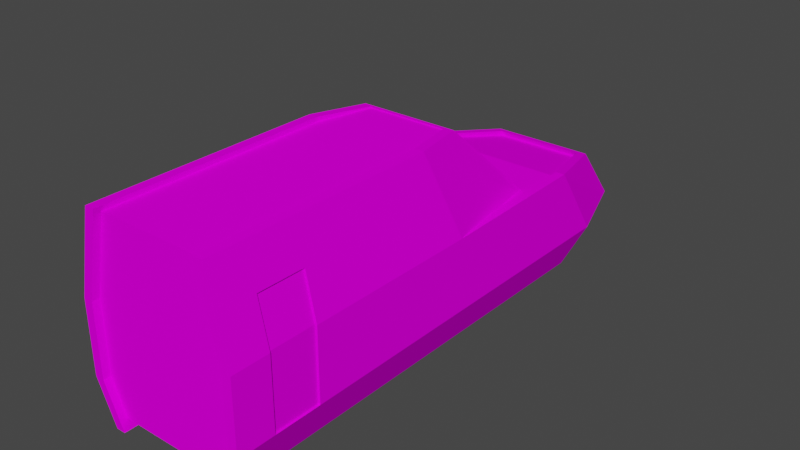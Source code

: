 # Source: moretrains_japan_bullet_engine.blend  (saved by Blender 2.81.16; exported with 4.5.12 LTS)
import bpy
from mathutils import Matrix  # noqa: F401  (used for matrix-valued properties, if any)

bpy.ops.wm.read_factory_settings(use_empty=True)
scene = bpy.context.scene
scene.name = 'Scene'

# ---- collections
col_japanese_engine = bpy.data.collections.new('japanese_engine'); scene.collection.children.link(col_japanese_engine)

# ---- images (referenced by path relative to the original .blend; pixels are not part of the script)
import os
ASSET_DIR = os.environ.get("B2B_ASSET_DIR", "")  # directory of the original .blend (textures are referenced by path, not embedded)
HERE = os.path.dirname(os.path.abspath(__file__))  # packed textures are extracted next to this script under _unpacked/

def load_image(name, relpath, width, height, colorspace="sRGB"):
    """Load a texture the original file referenced (path relative to the .blend, or extracted next to this script)."""
    p = next((c for c in (os.path.join(HERE, relpath), os.path.join(ASSET_DIR, relpath)) if relpath and os.path.exists(c)), "")
    if p:
        img = bpy.data.images.load(p, check_existing=True)
        img.name = name
    else:  # same state as the original file: an image datablock whose file is absent (Cycles renders it pink)
        img = bpy.data.images.new(name, width, height)
        img.source = "FILE"
        img.filepath = "//" + (relpath or name)
    img.colorspace_settings.name = colorspace
    return img
img_moretrains_engine_japan_png = load_image('moretrains_engine_japan.png', 'moretrains_engine_japan.png', 1024, 1024, 'sRGB')

# ---- materials (node trees are filled in below, after node groups)
mat_engine_japan = bpy.data.materials.new('engine_japan')
mat_engine_japan.use_transparent_shadow = False

# ---- material node trees
mat_engine_japan.use_nodes = True; mat_engine_japan.node_tree.nodes.clear()
_N = mat_engine_japan.node_tree.nodes; _L = mat_engine_japan.node_tree.links
n0 = _N.new('ShaderNodeOutputMaterial'); n0.name = 'Material Output'; n0.location = (300, 300)
n1 = _N.new('ShaderNodeBsdfPrincipled'); n1.name = 'Principled BSDF'; n1.location = (10, 300)
n1.distribution = 'GGX'
n1.subsurface_method = 'BURLEY'
n1.inputs[2].default_value = 1.0
n1.inputs[3].default_value = 1.45
n1.inputs[13].default_value = 0.0
n1.inputs[27].default_value = (0.0, 0.0, 0.0, 1.0)
n1.inputs[28].default_value = 1.0
n2 = _N.new('ShaderNodeTexImage'); n2.name = 'Image Texture'; n2.location = (-602, 215)
n2.width = 369
n2.image = img_moretrains_engine_japan_png
n2.interpolation = 'Closest'
_L.new(n1.outputs[0], n0.inputs[0])
_L.new(n2.outputs[0], n1.inputs[0])
n0.is_active_output = True

# ---- world
world_world = bpy.data.worlds.new('World'); scene.world = world_world
world_world.use_nodes = True; world_world.node_tree.nodes.clear()
_N = world_world.node_tree.nodes; _L = world_world.node_tree.links
n0 = _N.new('ShaderNodeOutputWorld'); n0.name = 'World Output'; n0.location = (300, 300)
n1 = _N.new('ShaderNodeBackground'); n1.name = 'Background'; n1.location = (10, 300)
n1.inputs[0].default_value = (0.05088, 0.05088, 0.05088, 1.0)
_L.new(n1.outputs[0], n0.inputs[0])
n0.is_active_output = True
world_world.color = (0.05088, 0.05088, 0.05088)
world_world.use_sun_shadow = False
world_world.sun_shadow_jitter_overblur = 0.0

# ---- meshes
me_cube_015 = bpy.data.meshes.new('Cube.015')
me_cube_015.from_pydata([(-3.328, -28.43, 18.48), (-5.299, -1.345, 18.48), (-4.303, -28.43, 16.34), (-6.013, -1.389, 16.34), (-7.466, -28.43, 16.34), (-7.466, -3.106, 16.34), (-3.328, -3.368, 18.48), (-4.303, -3.368, 16.34), (-7.466, -3.106, 16.34), (3.328, -28.43, 18.48), (5.333, -1.309, 18.48), (4.303, -28.43, 16.34), (6.07, -1.324, 16.34), (7.466, -28.43, 16.34), (7.466, -3.106, 16.34), (3.328, -3.368, 18.48), (4.303, -3.368, 16.34), (7.466, -3.106, 16.34), (5.398, -23.02, -2.243), (5.398, -23.02, -1.363), (5.398, -23.9, -2.243), (5.398, -23.9, -1.363), (-5.398, -23.02, -2.243), (-5.398, -23.02, -1.363), (-5.398, -23.9, -2.243), (-5.398, -23.9, -1.363), (-4.176, -25.49, -0.4441), (-4.176, -25.49, -3.162), (-4.383, -25.49, -3.162), (-4.383, -25.49, -0.4441), (-4.176, -22.1, 0.2353), (-4.176, -24.82, 0.2353), (-4.383, -24.82, 0.2353), (-4.383, -22.1, 0.2353), (-5.196, -21.72, -0.6425), (-5.196, -21.72, -2.963), (-4.375, -21.72, -2.963), (-4.375, -21.72, -0.6425), (-5.196, -24.62, -0.06229), (-5.196, -22.3, -0.06229), (-4.375, -22.3, -0.06229), (-4.375, -24.62, -0.06229), (-4.176, -22.1, -3.162), (-4.176, -22.1, -0.4441), (-4.176, -24.82, -3.162), (-4.176, -24.82, -0.4441), (-4.383, -22.1, -3.162), (-4.383, -22.1, -0.4441), (-4.383, -24.82, -3.162), (-4.383, -24.82, -0.4441), (-4.176, -24.82, -3.841), (-4.176, -22.1, -3.841), (-4.383, -24.82, -3.841), (-4.383, -22.1, -3.841), (-4.176, -21.42, -3.162), (-4.176, -21.42, -0.4441), (-4.383, -21.42, -0.4441), (-4.383, -21.42, -3.162), (-4.375, -25.2, -2.963), (-4.375, -25.2, -0.6425), (-5.196, -25.2, -0.6425), (-5.196, -25.2, -2.963), (-4.375, -24.62, -3.544), (-4.375, -22.3, -3.544), (-5.196, -24.62, -3.544), (-5.196, -22.3, -3.544), (-4.375, -22.3, -0.6425), (-4.375, -22.3, -2.963), (-4.375, -24.62, -0.6425), (-4.375, -24.62, -2.963), (-5.196, -22.52, -0.8693), (-5.196, -22.52, -2.737), (-5.196, -24.39, -0.8693), (-5.196, -24.39, -2.737), (-5.196, -22.3, -0.6425), (-5.196, -22.3, -2.963), (-5.196, -24.62, -0.6425), (-5.196, -24.62, -2.963), (-5.042, -22.52, -0.8693), (-5.042, -22.52, -2.737), (-5.042, -24.39, -0.8693), (-5.042, -24.39, -2.737), (4.176, -21.42, -0.4441), (4.176, -21.42, -3.162), (4.383, -21.42, -3.162), (4.383, -21.42, -0.4441), (4.176, -24.82, 0.2353), (4.176, -22.1, 0.2353), (4.383, -22.1, 0.2353), (4.383, -24.82, 0.2353), (5.196, -25.2, -0.6425), (5.196, -25.2, -2.963), (4.375, -25.2, -2.963), (4.375, -25.2, -0.6425), (5.196, -22.3, -0.06229), (5.196, -24.62, -0.06229), (4.375, -24.62, -0.06229), (4.375, -22.3, -0.06229), (4.176, -24.82, -3.162), (4.176, -24.82, -0.4441), (4.176, -22.1, -3.162), (4.176, -22.1, -0.4441), (4.383, -24.82, -3.162), (4.383, -24.82, -0.4441), (4.383, -22.1, -3.162), (4.383, -22.1, -0.4441), (4.176, -22.1, -3.841), (4.176, -24.82, -3.841), (4.383, -22.1, -3.841), (4.383, -24.82, -3.841), (4.176, -25.49, -3.162), (4.176, -25.49, -0.4441), (4.383, -25.49, -0.4441), (4.383, -25.49, -3.162), (4.375, -21.72, -2.963), (4.375, -21.72, -0.6425), (5.196, -21.72, -0.6425), (5.196, -21.72, -2.963), (4.375, -22.3, -3.544), (4.375, -24.62, -3.544), (5.196, -22.3, -3.544), (5.196, -24.62, -3.544), (4.375, -24.62, -0.6425), (4.375, -24.62, -2.963), (4.375, -22.3, -0.6425), (4.375, -22.3, -2.963), (5.196, -24.39, -0.8693), (5.196, -24.39, -2.737), (5.196, -22.52, -0.8693), (5.196, -22.52, -2.737), (5.196, -24.62, -0.6425), (5.196, -24.62, -2.963), (5.196, -22.3, -0.6425), (5.196, -22.3, -2.963), (5.042, -24.39, -0.8693), (5.042, -24.39, -2.737), (5.042, -22.52, -0.8693), (5.042, -22.52, -2.737), (5.398, -17.02, -2.243), (5.398, -17.02, -1.363), (5.398, -17.9, -2.243), (5.398, -17.9, -1.363), (-5.398, -17.02, -2.243), (-5.398, -17.02, -1.363), (-5.398, -17.9, -2.243), (-5.398, -17.9, -1.363), (-4.176, -19.49, -0.4441), (-4.176, -19.49, -3.162), (-4.383, -19.49, -3.162), (-4.383, -19.49, -0.4441), (-4.176, -16.1, 0.2353), (-4.176, -18.82, 0.2353), (-4.383, -18.82, 0.2353), (-4.383, -16.1, 0.2353), (-5.196, -15.72, -0.6425), (-5.196, -15.72, -2.963), (-4.375, -15.72, -2.963), (-4.375, -15.72, -0.6425), (-5.196, -18.62, -0.06229), (-5.196, -16.3, -0.06229), (-4.375, -16.3, -0.06229), (-4.375, -18.62, -0.06229), (-4.176, -16.1, -3.162), (-4.176, -16.1, -0.4441), (-4.176, -18.82, -3.162), (-4.176, -18.82, -0.4441), (-4.383, -16.1, -3.162), (-4.383, -16.1, -0.4441), (-4.383, -18.82, -3.162), (-4.383, -18.82, -0.4441), (-4.176, -18.82, -3.841), (-4.176, -16.1, -3.841), (-4.383, -18.82, -3.841), (-4.383, -16.1, -3.841), (-4.176, -15.42, -3.162), (-4.176, -15.42, -0.4441), (-4.383, -15.42, -0.4441), (-4.383, -15.42, -3.162), (-4.375, -19.2, -2.963), (-4.375, -19.2, -0.6425), (-5.196, -19.2, -0.6425), (-5.196, -19.2, -2.963), (-4.375, -18.62, -3.544), (-4.375, -16.3, -3.544), (-5.196, -18.62, -3.544), (-5.196, -16.3, -3.544), (-4.375, -16.3, -0.6425), (-4.375, -16.3, -2.963), (-4.375, -18.62, -0.6425), (-4.375, -18.62, -2.963), (-5.196, -16.52, -0.8693), (-5.196, -16.52, -2.737), (-5.196, -18.39, -0.8693), (-5.196, -18.39, -2.737), (-5.196, -16.3, -0.6425), (-5.196, -16.3, -2.963), (-5.196, -18.62, -0.6425), (-5.196, -18.62, -2.963), (-5.042, -16.52, -0.8693), (-5.042, -16.52, -2.737), (-5.042, -18.39, -0.8693), (-5.042, -18.39, -2.737), (4.176, -15.42, -0.4441), (4.176, -15.42, -3.162), (4.383, -15.42, -3.162), (4.383, -15.42, -0.4441), (4.176, -18.82, 0.2353), (4.176, -16.1, 0.2353), (4.383, -16.1, 0.2353), (4.383, -18.82, 0.2353), (5.196, -19.2, -0.6425), (5.196, -19.2, -2.963), (4.375, -19.2, -2.963), (4.375, -19.2, -0.6425), (5.196, -16.3, -0.06229), (5.196, -18.62, -0.06229), (4.375, -18.62, -0.06229), (4.375, -16.3, -0.06229), (4.176, -18.82, -3.162), (4.176, -18.82, -0.4441), (4.176, -16.1, -3.162), (4.176, -16.1, -0.4441), (4.383, -18.82, -3.162), (4.383, -18.82, -0.4441), (4.383, -16.1, -3.162), (4.383, -16.1, -0.4441), (4.176, -16.1, -3.841), (4.176, -18.82, -3.841), (4.383, -16.1, -3.841), (4.383, -18.82, -3.841), (4.176, -19.49, -3.162), (4.176, -19.49, -0.4441), (4.383, -19.49, -0.4441), (4.383, -19.49, -3.162), (4.375, -15.72, -2.963), (4.375, -15.72, -0.6425), (5.196, -15.72, -0.6425), (5.196, -15.72, -2.963), (4.375, -16.3, -3.544), (4.375, -18.62, -3.544), (5.196, -16.3, -3.544), (5.196, -18.62, -3.544), (4.375, -18.62, -0.6425), (4.375, -18.62, -2.963), (4.375, -16.3, -0.6425), (4.375, -16.3, -2.963), (5.196, -18.39, -0.8693), (5.196, -18.39, -2.737), (5.196, -16.52, -0.8693), (5.196, -16.52, -2.737), (5.196, -18.62, -0.6425), (5.196, -18.62, -2.963), (5.196, -16.3, -0.6425), (5.196, -16.3, -2.963), (5.042, -18.39, -0.8693), (5.042, -18.39, -2.737), (5.042, -16.52, -0.8693), (5.042, -16.52, -2.737), (5.398, 8.984, -2.243), (5.398, 8.984, -1.363), (5.398, 8.104, -2.243), (5.398, 8.104, -1.363), (-5.398, 8.984, -2.243), (-5.398, 8.984, -1.363), (-5.398, 8.104, -2.243), (-5.398, 8.104, -1.363), (-4.176, 6.506, -0.4441), (-4.176, 6.506, -3.162), (-4.383, 6.506, -3.162), (-4.383, 6.506, -0.4441), (-4.176, 9.903, 0.2353), (-4.176, 7.185, 0.2353), (-4.383, 7.185, 0.2353), (-4.383, 9.903, 0.2353), (-5.196, 10.28, -0.6425), (-5.196, 10.28, -2.963), (-4.375, 10.28, -2.963), (-4.375, 10.28, -0.6425), (-5.196, 7.383, -0.06229), (-5.196, 9.704, -0.06229), (-4.375, 9.704, -0.06229), (-4.375, 7.383, -0.06229), (-4.176, 9.903, -3.162), (-4.176, 9.903, -0.4441), (-4.176, 7.185, -3.162), (-4.176, 7.185, -0.4441), (-4.383, 9.903, -3.162), (-4.383, 9.903, -0.4441), (-4.383, 7.185, -3.162), (-4.383, 7.185, -0.4441), (-4.176, 7.185, -3.841), (-4.176, 9.903, -3.841), (-4.383, 7.185, -3.841), (-4.383, 9.903, -3.841), (-4.176, 10.58, -3.162), (-4.176, 10.58, -0.4441), (-4.383, 10.58, -0.4441), (-4.383, 10.58, -3.162), (-4.375, 6.803, -2.963), (-4.375, 6.803, -0.6425), (-5.196, 6.803, -0.6425), (-5.196, 6.803, -2.963), (-4.375, 7.383, -3.544), (-4.375, 9.704, -3.544), (-5.196, 7.383, -3.544), (-5.196, 9.704, -3.544), (-4.375, 9.704, -0.6425), (-4.375, 9.704, -2.963), (-4.375, 7.383, -0.6425), (-4.375, 7.383, -2.963), (-5.196, 9.478, -0.8693), (-5.196, 9.478, -2.737), (-5.196, 7.61, -0.8693), (-5.196, 7.61, -2.737), (-5.196, 9.704, -0.6425), (-5.196, 9.704, -2.963), (-5.196, 7.383, -0.6425), (-5.196, 7.383, -2.963), (-5.042, 9.478, -0.8693), (-5.042, 9.478, -2.737), (-5.042, 7.61, -0.8693), (-5.042, 7.61, -2.737), (4.176, 10.58, -0.4441), (4.176, 10.58, -3.162), (4.383, 10.58, -3.162), (4.383, 10.58, -0.4441), (4.176, 7.185, 0.2353), (4.176, 9.903, 0.2353), (4.383, 9.903, 0.2353), (4.383, 7.185, 0.2353), (5.196, 6.803, -0.6425), (5.196, 6.803, -2.963), (4.375, 6.803, -2.963), (4.375, 6.803, -0.6425), (5.196, 9.704, -0.06229), (5.196, 7.383, -0.06229), (4.375, 7.383, -0.06229), (4.375, 9.704, -0.06229), (4.176, 7.185, -3.162), (4.176, 7.185, -0.4441), (4.176, 9.903, -3.162), (4.176, 9.903, -0.4441), (4.383, 7.185, -3.162), (4.383, 7.185, -0.4441), (4.383, 9.903, -3.162), (4.383, 9.903, -0.4441), (4.176, 9.903, -3.841), (4.176, 7.185, -3.841), (4.383, 9.903, -3.841), (4.383, 7.185, -3.841), (4.176, 6.506, -3.162), (4.176, 6.506, -0.4441), (4.383, 6.506, -0.4441), (4.383, 6.506, -3.162), (4.375, 10.28, -2.963), (4.375, 10.28, -0.6425), (5.196, 10.28, -0.6425), (5.196, 10.28, -2.963), (4.375, 9.704, -3.544), (4.375, 7.383, -3.544), (5.196, 9.704, -3.544), (5.196, 7.383, -3.544), (4.375, 7.383, -0.6425), (4.375, 7.383, -2.963), (4.375, 9.704, -0.6425), (4.375, 9.704, -2.963), (5.196, 7.61, -0.8693), (5.196, 7.61, -2.737), (5.196, 9.478, -0.8693), (5.196, 9.478, -2.737), (5.196, 7.383, -0.6425), (5.196, 7.383, -2.963), (5.196, 9.704, -0.6425), (5.196, 9.704, -2.963), (5.042, 7.61, -0.8693), (5.042, 7.61, -2.737), (5.042, 9.478, -0.8693), (5.042, 9.478, -2.737), (5.398, 14.98, -2.243), (5.398, 14.98, -1.363), (5.398, 14.1, -2.243), (5.398, 14.1, -1.363), (-5.398, 14.98, -2.243), (-5.398, 14.98, -1.363), (-5.398, 14.1, -2.243), (-5.398, 14.1, -1.363), (-4.176, 12.51, -0.4441), (-4.176, 12.51, -3.162), (-4.383, 12.51, -3.162), (-4.383, 12.51, -0.4441), (-4.176, 15.9, 0.2353), (-4.176, 13.18, 0.2353), (-4.383, 13.18, 0.2353), (-4.383, 15.9, 0.2353), (-5.196, 16.28, -0.6425), (-5.196, 16.28, -2.963), (-4.375, 16.28, -2.963), (-4.375, 16.28, -0.6425), (-5.196, 13.38, -0.06229), (-5.196, 15.7, -0.06229), (-4.375, 15.7, -0.06229), (-4.375, 13.38, -0.06229), (-4.176, 15.9, -3.162), (-4.176, 15.9, -0.4441), (-4.176, 13.18, -3.162), (-4.176, 13.18, -0.4441), (-4.383, 15.9, -3.162), (-4.383, 15.9, -0.4441), (-4.383, 13.18, -3.162), (-4.383, 13.18, -0.4441), (-4.176, 13.18, -3.841), (-4.176, 15.9, -3.841), (-4.383, 13.18, -3.841), (-4.383, 15.9, -3.841), (-4.176, 16.58, -3.162), (-4.176, 16.58, -0.4441), (-4.383, 16.58, -0.4441), (-4.383, 16.58, -3.162), (-4.375, 12.8, -2.963), (-4.375, 12.8, -0.6425), (-5.196, 12.8, -0.6425), (-5.196, 12.8, -2.963), (-4.375, 13.38, -3.544), (-4.375, 15.7, -3.544), (-5.196, 13.38, -3.544), (-5.196, 15.7, -3.544), (-4.375, 15.7, -0.6425), (-4.375, 15.7, -2.963), (-4.375, 13.38, -0.6425), (-4.375, 13.38, -2.963), (-5.196, 15.48, -0.8693), (-5.196, 15.48, -2.737), (-5.196, 13.61, -0.8693), (-5.196, 13.61, -2.737), (-5.196, 15.7, -0.6425), (-5.196, 15.7, -2.963), (-5.196, 13.38, -0.6425), (-5.196, 13.38, -2.963), (-5.042, 15.48, -0.8693), (-5.042, 15.48, -2.737), (-5.042, 13.61, -0.8693), (-5.042, 13.61, -2.737), (4.176, 16.58, -0.4441), (4.176, 16.58, -3.162), (4.383, 16.58, -3.162), (4.383, 16.58, -0.4441), (4.176, 13.18, 0.2353), (4.176, 15.9, 0.2353), (4.383, 15.9, 0.2353), (4.383, 13.18, 0.2353), (5.196, 12.8, -0.6425), (5.196, 12.8, -2.963), (4.375, 12.8, -2.963), (4.375, 12.8, -0.6425), (5.196, 15.7, -0.06229), (5.196, 13.38, -0.06229), (4.375, 13.38, -0.06229), (4.375, 15.7, -0.06229), (4.176, 13.18, -3.162), (4.176, 13.18, -0.4441), (4.176, 15.9, -3.162), (4.176, 15.9, -0.4441), (4.383, 13.18, -3.162), (4.383, 13.18, -0.4441), (4.383, 15.9, -3.162), (4.383, 15.9, -0.4441), (4.176, 15.9, -3.841), (4.176, 13.18, -3.841), (4.383, 15.9, -3.841), (4.383, 13.18, -3.841), (4.176, 12.51, -3.162), (4.176, 12.51, -0.4441), (4.383, 12.51, -0.4441), (4.383, 12.51, -3.162), (4.375, 16.28, -2.963), (4.375, 16.28, -0.6425), (5.196, 16.28, -0.6425), (5.196, 16.28, -2.963), (4.375, 15.7, -3.544), (4.375, 13.38, -3.544), (5.196, 15.7, -3.544), (5.196, 13.38, -3.544), (4.375, 13.38, -0.6425), (4.375, 13.38, -2.963), (4.375, 15.7, -0.6425), (4.375, 15.7, -2.963), (5.196, 13.61, -0.8693), (5.196, 13.61, -2.737), (5.196, 15.48, -0.8693), (5.196, 15.48, -2.737), (5.196, 13.38, -0.6425), (5.196, 13.38, -2.963), (5.196, 15.7, -0.6425), (5.196, 15.7, -2.963), (5.042, 13.61, -0.8693), (5.042, 13.61, -2.737), (5.042, 15.48, -0.8693), (5.042, 15.48, -2.737), (9.084, -31.01, 2.081), (9.084, -31.01, 10.05), (9.084, 1.971, 2.081), (5.924, -31.01, -2.65), (7.007, -31.01, 19.43), (6.945, -31.01, -2.65), (8.063, -31.01, 2.081), (8.063, -31.01, 10.05), (5.985, -31.01, 19.43), (9.084, -1.909, 10.05), (8.063, 1.971, 2.081), (8.063, -1.909, 10.05), (5.985, -5.232, 19.43), (7.007, -5.232, 19.43), (6.945, 1.971, -2.65), (5.924, 1.971, -2.65), (8.063, 21.49, 2.05), (9.084, 21.49, 2.05), (9.084, 16.07, 10.02), (8.063, 16.07, 10.02), (6.945, 20.07, -2.68), (5.924, 20.07, -2.68), (4.792, 30.83, 2.05), (5.813, 30.83, 2.05), (5.813, 25.91, 8.204), (4.792, 25.91, 8.204), (3.674, 29.41, -2.68), (2.653, 29.41, -2.68), (8.063, 15.71, 10.45), (9.084, 15.71, 10.45), (4.792, 25.55, 8.634), (5.813, 25.55, 8.634), (8.063, -17.5, 10.05), (8.063, -17.5, 2.081), (9.084, -17.5, 2.081), (9.084, -17.5, 10.05), (5.924, -17.5, -2.65), (6.945, -17.5, -2.65), (5.985, -17.5, 19.43), (7.007, -17.5, 19.43), (8.063, -21.52, 2.081), (8.063, -26.81, 2.081), (9.084, -21.52, 10.05), (9.084, -26.81, 10.05), (6.945, -21.52, -2.65), (6.945, -26.81, -2.65), (7.007, -21.52, 19.43), (7.007, -26.81, 19.43), (8.063, -26.81, 10.05), (8.063, -21.52, 10.05), (9.084, -26.81, 2.081), (9.084, -21.52, 2.081), (5.924, -26.81, -2.65), (5.924, -21.52, -2.65), (5.985, -26.81, 19.43), (5.985, -21.52, 19.43), (7.982, -31.01, 15.03), (6.961, -31.01, 15.03), (7.982, -17.5, 15.03), (6.961, -17.5, 15.03), (6.961, -26.81, 15.03), (6.961, -21.52, 15.03), (7.982, -26.81, 15.03), (7.982, -21.52, 15.03), (3.948, 28.63, -2.68), (6.088, 30.05, 2.05), (6.088, 25.08, 8.357), (5.066, 25.08, 8.357), (5.066, 30.05, 2.05), (2.927, 28.63, -2.68), (6.088, 24.73, 8.786), (5.066, 24.73, 8.786), (-9.084, -31.01, 2.081), (-9.084, -31.01, 10.05), (-9.084, 1.971, 2.081), (-5.924, -31.01, -2.65), (-7.007, -31.01, 19.43), (-6.945, -31.01, -2.65), (-8.063, -31.01, 2.081), (-8.063, -31.01, 10.05), (-5.985, -31.01, 19.43), (-9.084, -1.909, 10.05), (-8.063, 1.971, 2.081), (-8.063, -1.909, 10.05), (-5.985, -5.232, 19.43), (-7.007, -5.232, 19.43), (-6.945, 1.971, -2.65), (-5.924, 1.971, -2.65), (-8.063, 21.49, 2.05), (-9.084, 21.49, 2.05), (-9.084, 16.07, 10.02), (-8.063, 16.07, 10.02), (-6.945, 20.07, -2.68), (-5.924, 20.07, -2.68), (-4.792, 30.83, 2.05), (-5.813, 30.83, 2.05), (-5.813, 25.91, 8.204), (-4.792, 25.91, 8.204), (-3.674, 29.41, -2.68), (-2.653, 29.41, -2.68), (-8.063, 15.71, 10.45), (-9.084, 15.71, 10.45), (-4.792, 25.55, 8.634), (-5.813, 25.55, 8.634), (-8.063, -17.5, 10.05), (-8.063, -17.5, 2.081), (-9.084, -17.5, 2.081), (-9.084, -17.5, 10.05), (-5.924, -17.5, -2.65), (-6.945, -17.5, -2.65), (-5.985, -17.5, 19.43), (-7.007, -17.5, 19.43), (-8.063, -21.52, 2.081), (-8.063, -26.81, 2.081), (-9.084, -21.52, 10.05), (-9.084, -26.81, 10.05), (-6.945, -21.52, -2.65), (-6.945, -26.81, -2.65), (-7.007, -21.52, 19.43), (-7.007, -26.81, 19.43), (-8.063, -26.81, 10.05), (-8.063, -21.52, 10.05), (-9.084, -26.81, 2.081), (-9.084, -21.52, 2.081), (-5.924, -26.81, -2.65), (-5.924, -21.52, -2.65), (-5.985, -26.81, 19.43), (-5.985, -21.52, 19.43), (-7.982, -31.01, 15.03), (-6.961, -31.01, 15.03), (-7.982, -17.5, 15.03), (-6.961, -17.5, 15.03), (-6.961, -26.81, 15.03), (-6.961, -21.52, 15.03), (-7.982, -26.81, 15.03), (-7.982, -21.52, 15.03), (-3.948, 28.63, -2.68), (-6.088, 30.05, 2.05), (-6.088, 25.08, 8.357), (-5.066, 25.08, 8.357), (-5.066, 30.05, 2.05), (-2.927, 28.63, -2.68), (-6.088, 24.73, 8.786), (-5.066, 24.73, 8.786), (0.0, 29.41, -2.68), (0.0, 30.83, 2.05), (0.0, 25.91, 8.204), (0.0, 25.08, 8.357), (0.0, 24.73, 8.786), (0.0, 25.55, 8.634), (0.0, 30.05, 2.05), (0.0, 28.63, -2.68), (-9.084, -1.909, 10.05), (-8.063, -1.909, 10.05), (-5.985, -5.232, 19.43), (-7.007, -5.232, 19.43), (-6.181, 10.67, 9.89), (-7.202, 10.67, 9.89), (-4.478, 1.176, 19.05), (-5.499, 1.176, 19.05), (-5.555, 0.8525, 19.07), (-4.533, 0.8525, 19.07), (-6.25, 10.21, 9.896), (-7.272, 10.21, 9.896), (9.084, -1.909, 10.05), (8.063, -1.909, 10.05), (5.985, -5.232, 19.43), (7.007, -5.232, 19.43), (6.181, 10.67, 9.89), (7.202, 10.67, 9.89), (4.478, 1.176, 19.05), (5.499, 1.176, 19.05), (5.555, 0.8525, 19.07), (4.533, 0.8525, 19.07), (6.25, 10.21, 9.896), (7.272, 10.21, 9.896), (0.0, 10.21, 9.896), (0.0, 0.8525, 19.07), (0.0, 1.176, 19.05), (0.0, 10.67, 9.89), (-5.418, -29.46, -1.717), (5.418, -29.46, -1.717), (5.418, 18.57, -1.717), (-5.418, 18.57, -1.717), (-6.973, -29.95, -1.717), (6.973, -29.95, -1.717), (6.973, 19.15, -1.717), (-6.973, 19.15, -1.717), (-5.418, -29.46, -0.9649), (5.418, -29.46, -0.9649), (5.418, 18.57, -0.9649), (-5.418, 18.57, -0.9649), (-4.254, 29.04, -1.717), (4.254, 29.04, -1.717), (8.607, 15.55, 9.998), (8.607, 10.18, 9.998), (-8.607, 15.55, 9.998), (-8.607, 10.18, 9.998), (5.843, 25.48, 8.057), (-5.843, 25.48, 8.057), (-8.607, 4.096, 9.998), (8.607, 4.096, 9.998), (6.992, 10.18, 9.998), (-6.992, 10.18, 9.998), (-6.992, 15.55, 9.998), (6.992, 15.55, 9.998), (7.843, 4.096, 9.998), (-7.843, 4.096, 9.998), (-8.607, -29.95, 1.979), (8.607, -29.95, 1.979), (8.607, 16.09, 1.979), (-8.607, 16.09, 1.979), (-8.607, -30.19, 2.14), (-8.607, -30.19, 9.951), (8.607, -30.19, 2.14), (8.607, -30.19, 9.951), (6.91, -29.33, -1.734), (-6.91, -29.33, -1.734), (-6.638, -29.33, 18.4), (6.638, -29.33, 18.4), (8.607, -29.33, 2.14), (8.607, -29.33, 9.951), (-8.607, -29.33, 9.951), (-8.607, -29.33, 2.14), (6.91, -30.19, -1.734), (-6.91, -30.19, -1.734), (6.638, -30.19, 18.88), (-6.638, -30.19, 18.88), (5.262, 1.783, 18.4), (-5.262, 1.783, 18.4), (5.262, 1.128, 18.88), (-5.262, 1.128, 18.88), (-6.638, -5.551, 18.4), (-6.638, -5.551, 18.88), (6.638, -5.551, 18.88), (6.638, -5.551, 18.4), (7.355, -8.29, 1.508), (7.355, -8.29, 3.929), (7.355, -10.78, 1.508), (7.355, -10.78, 3.929), (1.839, -8.29, 1.508), (1.839, -8.29, 3.929), (1.839, -10.78, 1.508), (1.839, -10.78, 3.929), (7.747, -7.859, 3.929), (7.747, -11.56, 3.929), (1.447, -7.859, 3.929), (1.447, -11.56, 3.929), (7.747, -7.859, 4.627), (7.747, -11.56, 4.627), (1.447, -11.56, 4.627), (1.447, -7.859, 4.627), (1.447, -7.042, 3.929), (7.747, -7.042, 3.929), (1.447, -7.042, 4.627), (7.747, -7.042, 4.627), (1.447, -7.115, 9.1), (7.747, -7.115, 9.1), (1.447, -6.299, 9.1), (7.747, -6.299, 9.1), (1.831, -16.26, 1.508), (1.831, -16.26, 3.929), (1.831, -13.77, 1.508), (1.831, -13.77, 3.929), (7.347, -16.26, 1.508), (7.347, -16.26, 3.929), (7.347, -13.77, 1.508), (7.347, -13.77, 3.929), (1.439, -16.7, 3.929), (1.439, -12.99, 3.929), (7.739, -16.7, 3.929), (7.739, -12.99, 3.929), (1.439, -16.7, 4.627), (1.439, -12.99, 4.627), (7.739, -12.99, 4.627), (7.739, -16.7, 4.627), (7.739, -17.51, 3.929), (1.439, -17.51, 3.929), (7.739, -17.51, 4.627), (1.439, -17.51, 4.627), (7.739, -17.44, 9.1), (1.439, -17.44, 9.1), (7.739, -18.26, 9.1), (1.439, -18.26, 9.1), (-7.355, -8.29, 1.508), (-7.355, -8.29, 3.929), (-7.355, -10.78, 1.508), (-7.355, -10.78, 3.929), (-1.839, -8.29, 1.508), (-1.839, -8.29, 3.929), (-1.839, -10.78, 1.508), (-1.839, -10.78, 3.929), (-7.747, -7.859, 3.929), (-7.747, -11.56, 3.929), (-1.447, -7.859, 3.929), (-1.447, -11.56, 3.929), (-7.747, -7.859, 4.627), (-7.747, -11.56, 4.627), (-1.447, -11.56, 4.627), (-1.447, -7.859, 4.627), (-1.447, -7.042, 3.929), (-7.747, -7.042, 3.929), (-1.447, -7.042, 4.627), (-7.747, -7.042, 4.627), (-1.447, -7.115, 9.1), (-7.747, -7.115, 9.1), (-1.447, -6.299, 9.1), (-7.747, -6.299, 9.1), (-1.831, -16.26, 1.508), (-1.831, -16.26, 3.929), (-1.831, -13.77, 1.508), (-1.831, -13.77, 3.929), (-7.347, -16.26, 1.508), (-7.347, -16.26, 3.929), (-7.347, -13.77, 1.508), (-7.347, -13.77, 3.929), (-1.439, -16.7, 3.929), (-1.439, -12.99, 3.929), (-7.739, -16.7, 3.929), (-7.739, -12.99, 3.929), (-1.439, -16.7, 4.627), (-1.439, -12.99, 4.627), (-7.739, -12.99, 4.627), (-7.739, -16.7, 4.627), (-7.739, -17.51, 3.929), (-1.439, -17.51, 3.929), (-7.739, -17.51, 4.627), (-1.439, -17.51, 4.627), (-7.739, -17.44, 9.1), (-1.439, -17.44, 9.1), (-7.739, -18.26, 9.1), (-1.439, -18.26, 9.1), (-8.772, 6.681, 1.736), (8.772, 6.681, 1.736), (-8.772, 6.681, 9.742), (8.772, 6.681, 9.742), (-4.284, 6.681, 1.736), (-4.284, 6.681, 9.742), (-8.772, 4.894, 9.742), (-3.571, 4.004, 11.26), (7.738, 4.004, 11.26), (7.906, 4.004, 9.742), (-3.571, 4.004, 9.742), (-8.772, -0.6756, 9.742), (-8.442, -0.6756, 11.26), (-3.597, -0.6756, 11.26), (-3.597, -0.6756, 9.742), (-5.377, 7.137, 12.25), (6.865, 7.137, 12.25), (-5.589, 1.899, 12.25), (-7.576, 1.899, 12.25), (-4.318, 8.038, 12.25), (6.055, 8.038, 12.25), (-6.879, 7.137, 12.25), (-6.089, 8.038, 12.25), (-4.623, -29.85, 15.13), (-4.623, -28.36, 15.13), (-6.235, -29.85, 13.71), (-6.235, -28.36, 13.71), (-6.235, -29.85, 1.523), (-6.235, -28.36, 1.523), (-8.146, -28.36, 13.71), (-8.323, -28.36, 1.523), (-7.544, -28.36, 15.13), (-4.623, -28.36, 18.6), (-6.734, -28.36, 18.6), (0.0, -29.85, 15.13), (4.623, -29.85, 15.13), (0.0, -28.36, 15.13), (4.623, -28.36, 15.13), (6.235, -29.85, 13.71), (6.235, -28.36, 13.71), (6.235, -29.85, 1.523), (6.235, -28.36, 1.523), (8.146, -28.36, 13.71), (8.323, -28.36, 1.523), (7.544, -28.36, 15.13), (0.0, -28.36, 18.6), (4.623, -28.36, 18.6), (6.734, -28.36, 18.6), (8.304, -21.52, 2.081), (8.304, -26.81, 2.081), (8.869, -21.52, 10.05), (8.869, -26.81, 10.05), (8.304, -26.81, 10.05), (8.304, -21.52, 10.05), (8.869, -26.81, 2.081), (8.869, -21.52, 2.081), (7.197, -26.81, 15.05), (7.197, -21.52, 15.05), (7.763, -26.81, 15.05), (7.763, -21.52, 15.05), (-8.304, -21.52, 2.081), (-8.304, -26.81, 2.081), (-8.869, -21.52, 10.05), (-8.869, -26.81, 10.05), (-8.304, -26.81, 10.05), (-8.304, -21.52, 10.05), (-8.869, -26.81, 2.081), (-8.869, -21.52, 2.081), (-7.197, -26.81, 15.05), (-7.197, -21.52, 15.05), (-7.763, -26.81, 15.05), (-7.763, -21.52, 15.05)], [], [(7, 3, 1, 6), (7, 2, 4, 8), (3, 7, 8, 5), (2, 7, 6, 0), (16, 15, 10, 12), (16, 17, 13, 11), (12, 14, 17, 16), (11, 9, 15, 16), (18, 19, 21, 20), (20, 21, 25, 24), (24, 25, 23, 22), (22, 23, 19, 18), (20, 24, 22, 18), (25, 21, 19, 23), (48, 44, 27, 28), (45, 49, 29, 26), (32, 31, 30, 33), (45, 43, 30, 31), (43, 47, 33, 30), (49, 45, 31, 32), (67, 75, 35, 36), (74, 66, 37, 34), (40, 39, 38, 41), (74, 76, 38, 39), (76, 68, 41, 38), (66, 74, 39, 40), (42, 43, 45, 44), (44, 45, 26, 27), (48, 49, 47, 46), (43, 42, 54, 55), (46, 42, 51, 53), (47, 49, 32, 33), (50, 52, 53, 51), (44, 48, 52, 50), (42, 44, 50, 51), (48, 46, 53, 52), (57, 56, 55, 54), (42, 46, 57, 54), (47, 43, 55, 56), (46, 47, 56, 57), (27, 26, 29, 28), (49, 48, 28, 29), (66, 67, 36, 37), (35, 34, 37, 36), (69, 68, 59, 58), (68, 76, 60, 59), (77, 69, 58, 61), (58, 59, 60, 61), (67, 69, 62, 63), (77, 75, 65, 64), (75, 67, 63, 65), (65, 63, 62, 64), (68, 66, 40, 41), (69, 77, 64, 62), (76, 77, 61, 60), (67, 66, 68, 69), (75, 74, 34, 35), (71, 70, 74, 75), (70, 72, 76, 74), (72, 73, 77, 76), (73, 71, 75, 77), (81, 80, 78, 79), (73, 72, 80, 81), (70, 71, 79, 78), (71, 73, 81, 79), (72, 70, 78, 80), (104, 100, 83, 84), (101, 105, 85, 82), (88, 87, 86, 89), (101, 99, 86, 87), (99, 103, 89, 86), (105, 101, 87, 88), (123, 131, 91, 92), (130, 122, 93, 90), (96, 95, 94, 97), (130, 132, 94, 95), (132, 124, 97, 94), (122, 130, 95, 96), (98, 99, 101, 100), (100, 101, 82, 83), (104, 105, 103, 102), (99, 98, 110, 111), (102, 98, 107, 109), (103, 105, 88, 89), (106, 108, 109, 107), (100, 104, 108, 106), (98, 100, 106, 107), (104, 102, 109, 108), (113, 112, 111, 110), (98, 102, 113, 110), (103, 99, 111, 112), (102, 103, 112, 113), (83, 82, 85, 84), (105, 104, 84, 85), (122, 123, 92, 93), (91, 90, 93, 92), (125, 124, 115, 114), (124, 132, 116, 115), (133, 125, 114, 117), (114, 115, 116, 117), (123, 125, 118, 119), (133, 131, 121, 120), (131, 123, 119, 121), (121, 119, 118, 120), (124, 122, 96, 97), (125, 133, 120, 118), (132, 133, 117, 116), (123, 122, 124, 125), (131, 130, 90, 91), (127, 126, 130, 131), (126, 128, 132, 130), (128, 129, 133, 132), (129, 127, 131, 133), (137, 136, 134, 135), (129, 128, 136, 137), (126, 127, 135, 134), (127, 129, 137, 135), (128, 126, 134, 136), (138, 139, 141, 140), (140, 141, 145, 144), (144, 145, 143, 142), (142, 143, 139, 138), (140, 144, 142, 138), (145, 141, 139, 143), (168, 164, 147, 148), (165, 169, 149, 146), (152, 151, 150, 153), (165, 163, 150, 151), (163, 167, 153, 150), (169, 165, 151, 152), (187, 195, 155, 156), (194, 186, 157, 154), (160, 159, 158, 161), (194, 196, 158, 159), (196, 188, 161, 158), (186, 194, 159, 160), (162, 163, 165, 164), (164, 165, 146, 147), (168, 169, 167, 166), (163, 162, 174, 175), (166, 162, 171, 173), (167, 169, 152, 153), (170, 172, 173, 171), (164, 168, 172, 170), (162, 164, 170, 171), (168, 166, 173, 172), (177, 176, 175, 174), (162, 166, 177, 174), (167, 163, 175, 176), (166, 167, 176, 177), (147, 146, 149, 148), (169, 168, 148, 149), (186, 187, 156, 157), (155, 154, 157, 156), (189, 188, 179, 178), (188, 196, 180, 179), (197, 189, 178, 181), (178, 179, 180, 181), (187, 189, 182, 183), (197, 195, 185, 184), (195, 187, 183, 185), (185, 183, 182, 184), (188, 186, 160, 161), (189, 197, 184, 182), (196, 197, 181, 180), (187, 186, 188, 189), (195, 194, 154, 155), (191, 190, 194, 195), (190, 192, 196, 194), (192, 193, 197, 196), (193, 191, 195, 197), (201, 200, 198, 199), (193, 192, 200, 201), (190, 191, 199, 198), (191, 193, 201, 199), (192, 190, 198, 200), (224, 220, 203, 204), (221, 225, 205, 202), (208, 207, 206, 209), (221, 219, 206, 207), (219, 223, 209, 206), (225, 221, 207, 208), (243, 251, 211, 212), (250, 242, 213, 210), (216, 215, 214, 217), (250, 252, 214, 215), (252, 244, 217, 214), (242, 250, 215, 216), (218, 219, 221, 220), (220, 221, 202, 203), (224, 225, 223, 222), (219, 218, 230, 231), (222, 218, 227, 229), (223, 225, 208, 209), (226, 228, 229, 227), (220, 224, 228, 226), (218, 220, 226, 227), (224, 222, 229, 228), (233, 232, 231, 230), (218, 222, 233, 230), (223, 219, 231, 232), (222, 223, 232, 233), (203, 202, 205, 204), (225, 224, 204, 205), (242, 243, 212, 213), (211, 210, 213, 212), (245, 244, 235, 234), (244, 252, 236, 235), (253, 245, 234, 237), (234, 235, 236, 237), (243, 245, 238, 239), (253, 251, 241, 240), (251, 243, 239, 241), (241, 239, 238, 240), (244, 242, 216, 217), (245, 253, 240, 238), (252, 253, 237, 236), (243, 242, 244, 245), (251, 250, 210, 211), (247, 246, 250, 251), (246, 248, 252, 250), (248, 249, 253, 252), (249, 247, 251, 253), (257, 256, 254, 255), (249, 248, 256, 257), (246, 247, 255, 254), (247, 249, 257, 255), (248, 246, 254, 256), (258, 259, 261, 260), (260, 261, 265, 264), (264, 265, 263, 262), (262, 263, 259, 258), (260, 264, 262, 258), (265, 261, 259, 263), (288, 284, 267, 268), (285, 289, 269, 266), (272, 271, 270, 273), (285, 283, 270, 271), (283, 287, 273, 270), (289, 285, 271, 272), (307, 315, 275, 276), (314, 306, 277, 274), (280, 279, 278, 281), (314, 316, 278, 279), (316, 308, 281, 278), (306, 314, 279, 280), (282, 283, 285, 284), (284, 285, 266, 267), (288, 289, 287, 286), (283, 282, 294, 295), (286, 282, 291, 293), (287, 289, 272, 273), (290, 292, 293, 291), (284, 288, 292, 290), (282, 284, 290, 291), (288, 286, 293, 292), (297, 296, 295, 294), (282, 286, 297, 294), (287, 283, 295, 296), (286, 287, 296, 297), (267, 266, 269, 268), (289, 288, 268, 269), (306, 307, 276, 277), (275, 274, 277, 276), (309, 308, 299, 298), (308, 316, 300, 299), (317, 309, 298, 301), (298, 299, 300, 301), (307, 309, 302, 303), (317, 315, 305, 304), (315, 307, 303, 305), (305, 303, 302, 304), (308, 306, 280, 281), (309, 317, 304, 302), (316, 317, 301, 300), (307, 306, 308, 309), (315, 314, 274, 275), (311, 310, 314, 315), (310, 312, 316, 314), (312, 313, 317, 316), (313, 311, 315, 317), (321, 320, 318, 319), (313, 312, 320, 321), (310, 311, 319, 318), (311, 313, 321, 319), (312, 310, 318, 320), (344, 340, 323, 324), (341, 345, 325, 322), (328, 327, 326, 329), (341, 339, 326, 327), (339, 343, 329, 326), (345, 341, 327, 328), (363, 371, 331, 332), (370, 362, 333, 330), (336, 335, 334, 337), (370, 372, 334, 335), (372, 364, 337, 334), (362, 370, 335, 336), (338, 339, 341, 340), (340, 341, 322, 323), (344, 345, 343, 342), (339, 338, 350, 351), (342, 338, 347, 349), (343, 345, 328, 329), (346, 348, 349, 347), (340, 344, 348, 346), (338, 340, 346, 347), (344, 342, 349, 348), (353, 352, 351, 350), (338, 342, 353, 350), (343, 339, 351, 352), (342, 343, 352, 353), (323, 322, 325, 324), (345, 344, 324, 325), (362, 363, 332, 333), (331, 330, 333, 332), (365, 364, 355, 354), (364, 372, 356, 355), (373, 365, 354, 357), (354, 355, 356, 357), (363, 365, 358, 359), (373, 371, 361, 360), (371, 363, 359, 361), (361, 359, 358, 360), (364, 362, 336, 337), (365, 373, 360, 358), (372, 373, 357, 356), (363, 362, 364, 365), (371, 370, 330, 331), (367, 366, 370, 371), (366, 368, 372, 370), (368, 369, 373, 372), (369, 367, 371, 373), (377, 376, 374, 375), (369, 368, 376, 377), (366, 367, 375, 374), (367, 369, 377, 375), (368, 366, 374, 376), (378, 379, 381, 380), (380, 381, 385, 384), (384, 385, 383, 382), (382, 383, 379, 378), (380, 384, 382, 378), (385, 381, 379, 383), (408, 404, 387, 388), (405, 409, 389, 386), (392, 391, 390, 393), (405, 403, 390, 391), (403, 407, 393, 390), (409, 405, 391, 392), (427, 435, 395, 396), (434, 426, 397, 394), (400, 399, 398, 401), (434, 436, 398, 399), (436, 428, 401, 398), (426, 434, 399, 400), (402, 403, 405, 404), (404, 405, 386, 387), (408, 409, 407, 406), (403, 402, 414, 415), (406, 402, 411, 413), (407, 409, 392, 393), (410, 412, 413, 411), (404, 408, 412, 410), (402, 404, 410, 411), (408, 406, 413, 412), (417, 416, 415, 414), (402, 406, 417, 414), (407, 403, 415, 416), (406, 407, 416, 417), (387, 386, 389, 388), (409, 408, 388, 389), (426, 427, 396, 397), (395, 394, 397, 396), (429, 428, 419, 418), (428, 436, 420, 419), (437, 429, 418, 421), (418, 419, 420, 421), (427, 429, 422, 423), (437, 435, 425, 424), (435, 427, 423, 425), (425, 423, 422, 424), (428, 426, 400, 401), (429, 437, 424, 422), (436, 437, 421, 420), (427, 426, 428, 429), (435, 434, 394, 395), (431, 430, 434, 435), (430, 432, 436, 434), (432, 433, 437, 436), (433, 431, 435, 437), (441, 440, 438, 439), (433, 432, 440, 441), (430, 431, 439, 438), (431, 433, 441, 439), (432, 430, 438, 440), (464, 460, 443, 444), (461, 465, 445, 442), (448, 447, 446, 449), (461, 459, 446, 447), (459, 463, 449, 446), (465, 461, 447, 448), (483, 491, 451, 452), (490, 482, 453, 450), (456, 455, 454, 457), (490, 492, 454, 455), (492, 484, 457, 454), (482, 490, 455, 456), (458, 459, 461, 460), (460, 461, 442, 443), (464, 465, 463, 462), (459, 458, 470, 471), (462, 458, 467, 469), (463, 465, 448, 449), (466, 468, 469, 467), (460, 464, 468, 466), (458, 460, 466, 467), (464, 462, 469, 468), (473, 472, 471, 470), (458, 462, 473, 470), (463, 459, 471, 472), (462, 463, 472, 473), (443, 442, 445, 444), (465, 464, 444, 445), (482, 483, 452, 453), (451, 450, 453, 452), (485, 484, 475, 474), (484, 492, 476, 475), (493, 485, 474, 477), (474, 475, 476, 477), (483, 485, 478, 479), (493, 491, 481, 480), (491, 483, 479, 481), (481, 479, 478, 480), (484, 482, 456, 457), (485, 493, 480, 478), (492, 493, 477, 476), (483, 482, 484, 485), (491, 490, 450, 451), (487, 486, 490, 491), (486, 488, 492, 490), (488, 489, 493, 492), (489, 487, 491, 493), (497, 496, 494, 495), (489, 488, 496, 497), (486, 487, 495, 494), (487, 489, 497, 495), (488, 486, 494, 496), (557, 536, 510), (507, 527, 526, 509), (504, 498, 499, 505), (513, 508, 514, 519), (554, 502, 506, 555), (504, 501, 503, 498), (507, 500, 515, 516), (531, 530, 509, 508), (533, 532, 500, 507), (535, 534, 513, 512), (532, 535, 512, 500), (509, 526, 517), (534, 531, 508, 513), (556, 533, 507), (536, 537, 511, 510), (564, 563, 521, 522), (563, 562, 524, 521), (522, 523, 528, 529), (508, 509, 517, 514), (512, 513, 519, 518), (500, 512, 518, 515), (511, 556, 507), (520, 523, 522, 521), (520, 521, 524, 525), (520, 525, 642, 643), (567, 566, 648, 649), (562, 567, 525, 524), (569, 568, 529, 528), (565, 517, 526, 569), (564, 522, 529, 568), (553, 544, 537, 536), (561, 540, 533, 556), (551, 538, 531, 534), (559, 553, 536, 557), (549, 542, 535, 532), (542, 551, 534, 535), (540, 549, 532, 533), (538, 547, 530, 531), (504, 505, 546, 539), (499, 498, 548, 541), (503, 501, 550, 543), (543, 550, 551, 542), (498, 503, 543, 548), (548, 543, 542, 549), (555, 506, 552, 558), (558, 552, 553, 559), (501, 504, 539, 550), (550, 539, 538, 551), (554, 499, 541, 560), (506, 502, 545, 552), (552, 545, 544, 553), (545, 560, 561, 544), (502, 554, 560, 545), (549, 538, 539, 548), (505, 555, 558, 546), (547, 559, 557, 530), (544, 561, 556, 537), (537, 556, 511), (527, 507, 516), (499, 554, 555, 505), (540, 547, 538, 549), (561, 559, 547, 540), (560, 558, 559, 561), (541, 546, 558, 560), (548, 539, 546, 541), (511, 507, 509, 510), (516, 564, 568, 527), (523, 520, 643, 644), (526, 527, 568, 569), (518, 519, 567, 562), (519, 514, 566, 567), (514, 517, 565, 566), (515, 518, 562, 563), (516, 515, 563, 564), (569, 528, 647, 646), (566, 565, 645, 648), (528, 523, 644, 647), (565, 569, 646, 645), (525, 567, 649, 642), (582, 608, 629), (579, 581, 598, 599), (576, 577, 571, 570), (585, 591, 586, 580), (626, 627, 578, 574), (576, 570, 575, 573), (579, 588, 587, 572), (603, 580, 581, 602), (605, 579, 572, 604), (607, 584, 585, 606), (604, 572, 584, 607), (581, 589, 598), (606, 585, 580, 603), (628, 579, 605), (608, 582, 583, 609), (636, 594, 593, 635), (635, 593, 596, 634), (594, 601, 600, 595), (580, 586, 589, 581), (584, 590, 591, 585), (572, 587, 590, 584), (583, 579, 628), (592, 593, 594, 595), (592, 597, 596, 593), (592, 643, 642, 597), (639, 649, 648, 638), (634, 596, 597, 639), (641, 600, 601, 640), (637, 641, 598, 589), (636, 640, 601, 594), (625, 608, 609, 616), (633, 628, 605, 612), (623, 606, 603, 610), (631, 629, 608, 625), (621, 604, 607, 614), (614, 607, 606, 623), (612, 605, 604, 621), (610, 603, 602, 619), (576, 611, 618, 577), (571, 613, 620, 570), (575, 615, 622, 573), (615, 614, 623, 622), (570, 620, 615, 575), (620, 621, 614, 615), (627, 630, 624, 578), (630, 631, 625, 624), (573, 622, 611, 576), (622, 623, 610, 611), (626, 632, 613, 571), (578, 624, 617, 574), (624, 625, 616, 617), (617, 616, 633, 632), (574, 617, 632, 626), (621, 620, 611, 610), (577, 618, 630, 627), (619, 602, 629, 631), (616, 609, 628, 633), (609, 583, 628), (599, 588, 579), (571, 577, 627, 626), (612, 621, 610, 619), (633, 612, 619, 631), (632, 633, 631, 630), (613, 632, 630, 618), (620, 613, 618, 611), (583, 582, 581, 579), (588, 599, 640, 636), (595, 644, 643, 592), (598, 641, 640, 599), (590, 634, 639, 591), (591, 639, 638, 586), (586, 638, 637, 589), (587, 635, 634, 590), (588, 636, 635, 587), (641, 646, 647, 600), (638, 648, 645, 637), (600, 647, 644, 595), (637, 645, 646, 641), (597, 642, 649, 639), (659, 656, 657, 658), (675, 676, 656, 659), (655, 657, 656, 654), (661, 655, 654, 660), (650, 661, 660, 651), (658, 657, 655, 661), (674, 672, 671, 675), (652, 659, 658, 653), (651, 660, 659, 652), (677, 674, 660, 654), (653, 658, 661, 650), (671, 670, 669, 668), (675, 671, 668, 676), (667, 666, 668, 669), (673, 672, 666, 667), (662, 663, 672, 673), (670, 673, 667, 669), (653, 650, 651, 652), (664, 665, 670, 671), (663, 664, 671, 672), (677, 666, 672, 674), (665, 662, 673, 670), (676, 668, 666, 677), (676, 677, 654, 656), (674, 675, 659, 660), (664, 663, 662, 665), (679, 678, 686, 687), (678, 679, 683, 682), (680, 681, 685, 684), (678, 682, 685, 681), (686, 689, 688, 687), (681, 680, 688, 689), (680, 679, 687, 688), (678, 681, 689, 686), (679, 680, 684, 683), (703, 692, 696), (701, 702, 694, 695), (694, 702, 697), (684, 685, 690, 691), (702, 703, 696, 697), (693, 692, 703, 700), (700, 703, 702, 701), (693, 700, 704, 699), (701, 695, 698, 705), (707, 708, 709, 706), (712, 713, 711, 710), (724, 732, 731, 725), (723, 715, 714, 722), (718, 714, 715, 721), (720, 716, 717, 719), (718, 721, 720, 719), (712, 710, 723, 722), (730, 727, 726, 733), (732, 728, 729, 731), (716, 730, 733, 717), (713, 724, 725, 711), (734, 735, 737, 736), (736, 737, 741, 740), (740, 741, 739, 738), (738, 739, 735, 734), (745, 744, 742, 743), (748, 747, 746, 749), (742, 744, 750, 751), (745, 743, 747, 748), (744, 745, 748, 749), (743, 742, 746, 747), (751, 750, 752, 753), (744, 749, 752, 750), (746, 742, 751, 753), (746, 753, 757, 755), (754, 755, 757, 756), (753, 752, 756, 757), (749, 746, 755, 754), (752, 749, 754, 756), (758, 759, 761, 760), (760, 761, 765, 764), (764, 765, 763, 762), (762, 763, 759, 758), (769, 768, 766, 767), (772, 771, 770, 773), (766, 768, 774, 775), (769, 767, 771, 772), (768, 769, 772, 773), (767, 766, 770, 771), (775, 774, 776, 777), (768, 773, 776, 774), (770, 766, 775, 777), (770, 777, 781, 779), (778, 779, 781, 780), (777, 776, 780, 781), (773, 770, 779, 778), (776, 773, 778, 780), (782, 784, 785, 783), (784, 788, 789, 785), (788, 786, 787, 789), (786, 782, 783, 787), (793, 791, 790, 792), (796, 797, 794, 795), (790, 799, 798, 792), (793, 796, 795, 791), (792, 797, 796, 793), (791, 795, 794, 790), (799, 801, 800, 798), (792, 798, 800, 797), (794, 801, 799, 790), (794, 803, 805, 801), (802, 804, 805, 803), (801, 805, 804, 800), (797, 802, 803, 794), (800, 804, 802, 797), (806, 808, 809, 807), (808, 812, 813, 809), (812, 810, 811, 813), (810, 806, 807, 811), (817, 815, 814, 816), (820, 821, 818, 819), (814, 823, 822, 816), (817, 820, 819, 815), (816, 821, 820, 817), (815, 819, 818, 814), (823, 825, 824, 822), (816, 822, 824, 821), (818, 825, 823, 814), (818, 827, 829, 825), (826, 828, 829, 827), (825, 829, 828, 824), (821, 826, 827, 818), (824, 828, 826, 821), (832, 835, 840, 836), (834, 835, 832, 830), (831, 833, 835, 834), (839, 838, 837, 840), (835, 833, 839, 840), (844, 843, 842, 841), (840, 837, 843, 844), (836, 840, 844, 841), (837, 838, 846, 845), (843, 837, 845, 847), (845, 846, 850, 849), (851, 848, 847, 845), (852, 851, 845, 849), (842, 843, 847, 848), (866, 864, 853, 854), (854, 853, 855, 856), (856, 855, 857, 858), (856, 858, 860, 859), (854, 856, 859, 861), (854, 861, 863, 862), (866, 854, 862, 875), (866, 867, 865, 864), (867, 869, 868, 865), (869, 871, 870, 868), (869, 872, 873, 871), (867, 874, 872, 869), (867, 876, 877, 874), (866, 875, 876, 867), (885, 884, 879, 878), (880, 885, 878, 883), (889, 880, 883, 887), (888, 889, 887, 886), (881, 888, 886, 882), (884, 881, 882, 879), (880, 881, 884, 885), (889, 888, 881, 880), (882, 883, 878, 879), (886, 887, 883, 882), (897, 890, 891, 896), (892, 895, 890, 897), (901, 899, 895, 892), (900, 898, 899, 901), (893, 894, 898, 900), (896, 891, 894, 893), (892, 897, 896, 893), (901, 892, 893, 900), (894, 891, 890, 895), (898, 894, 895, 899), (530, 557, 509), (509, 557, 510), (602, 581, 629), (581, 582, 629)])
_uv = me_cube_015.uv_layers.new(name='UVMap')
_uv.uv.foreach_set('vector', [0.865, 0.2111, 0.865, 0.2284, 0.8831, 0.225, 0.8831, 0.2111, 0.865, 0.2111, 0.865, 0.01595, 0.8406, 0.01595, 0.8406, 0.2111, 0.865, 0.2284, 0.865, 0.2111, 0.8406, 0.2111, 0.8406, 0.2111, 0.865, 0.01595, 0.865, 0.2111, 0.8831, 0.2111, 0.8831, 0.01595, 0.865, 0.2111, 0.8831, 0.2111, 0.8831, 0.2253, 0.865, 0.2289, 0.865, 0.2111, 0.8406, 0.2111, 0.8406, 0.01595, 0.865, 0.01595, 0.865, 0.2289, 0.8406, 0.2111, 0.8406, 0.2111, 0.865, 0.2111, 0.865, 0.01595, 0.8831, 0.01595, 0.8831, 0.2111, 0.865, 0.2111, 0.09708, 0.9817, 0.08259, 0.9817, 0.08259, 0.9672, 0.09708, 0.9672, 0.1015, 0.9814, 0.1015, 0.9669, 0.222, 0.9669, 0.222, 0.9814, 0.09708, 0.9672, 0.09708, 0.9817, 0.08259, 0.9817, 0.08259, 0.9672, 0.1015, 0.9814, 0.1015, 0.9669, 0.222, 0.9669, 0.222, 0.9814, 0.1015, 0.9669, 0.222, 0.9669, 0.222, 0.9814, 0.1015, 0.9814, 0.222, 0.9814, 0.1015, 0.9814, 0.1015, 0.9669, 0.222, 0.9669, 0.1908, 0.9575, 0.1908, 0.9612, 0.1728, 0.9612, 0.1728, 0.9575, 0.08263, 0.9612, 0.08263, 0.9575, 0.1007, 0.9575, 0.1007, 0.9612, 0.1007, 0.9613, 0.1007, 0.9575, 0.1728, 0.9575, 0.1728, 0.9612, 0.05498, 0.942, 0.01476, 0.942, 0.01476, 0.932, 0.05498, 0.932, 0.1908, 0.9575, 0.1908, 0.9612, 0.1728, 0.9612, 0.1728, 0.9575, 0.08263, 0.9612, 0.08263, 0.9575, 0.1007, 0.9575, 0.1007, 0.9613, 0.07018, 0.9279, 0.0625, 0.9279, 0.0625, 0.9199, 0.07018, 0.9199, 0.0625, 0.8799, 0.07018, 0.8799, 0.07018, 0.8879, 0.0625, 0.8879, 0.07018, 0.9199, 0.0625, 0.9199, 0.0625, 0.8879, 0.07018, 0.8879, 0.1402, 0.9196, 0.1092, 0.9196, 0.1092, 0.9274, 0.1402, 0.9274, 0.0625, 0.8799, 0.07018, 0.8799, 0.07018, 0.8879, 0.0625, 0.8879, 0.07018, 0.9279, 0.0625, 0.9279, 0.0625, 0.9199, 0.07018, 0.9199, 0.01476, 0.9822, 0.01476, 0.942, 0.05498, 0.942, 0.05498, 0.9822, 0.05498, 0.9822, 0.05498, 0.942, 0.06504, 0.942, 0.06504, 0.9822, 0.01476, 0.942, 0.05498, 0.942, 0.05498, 0.9822, 0.01476, 0.9822, 0.01476, 0.942, 0.01476, 0.9822, 0.00471, 0.9822, 0.00471, 0.942, 0.1908, 0.9575, 0.1908, 0.9612, 0.1728, 0.9612, 0.1728, 0.9575, 0.05498, 0.9822, 0.05498, 0.942, 0.06504, 0.942, 0.06504, 0.9822, 0.1007, 0.9612, 0.1007, 0.9575, 0.1728, 0.9575, 0.1728, 0.9612, 0.08263, 0.9612, 0.08263, 0.9575, 0.1007, 0.9575, 0.1007, 0.9612, 0.01476, 0.9822, 0.05498, 0.9822, 0.05498, 0.9923, 0.01476, 0.9923, 0.01476, 0.942, 0.01476, 0.9822, 0.00471, 0.9822, 0.00471, 0.942, 0.1728, 0.9612, 0.1007, 0.9612, 0.1007, 0.9575, 0.1728, 0.9575, 0.1908, 0.9575, 0.1908, 0.9612, 0.1728, 0.9612, 0.1728, 0.9575, 0.08263, 0.9612, 0.08263, 0.9575, 0.1007, 0.9575, 0.1007, 0.9612, 0.01476, 0.9822, 0.05498, 0.9822, 0.05498, 0.9923, 0.01476, 0.9923, 0.1728, 0.9612, 0.1007, 0.9612, 0.1007, 0.9575, 0.1728, 0.9575, 0.05498, 0.942, 0.01476, 0.942, 0.01476, 0.932, 0.05498, 0.932, 0.04596, 0.9195, 0.04601, 0.8884, 0.05378, 0.8884, 0.05378, 0.9195, 0.0625, 0.9199, 0.0625, 0.8879, 0.07018, 0.8879, 0.07018, 0.9199, 0.01493, 0.8884, 0.01493, 0.9195, 0.007162, 0.9195, 0.007162, 0.8884, 0.07018, 0.9279, 0.0625, 0.9279, 0.0625, 0.9199, 0.07018, 0.9199, 0.0625, 0.8799, 0.07018, 0.8799, 0.07018, 0.8879, 0.0625, 0.8879, 0.07018, 0.8879, 0.07018, 0.9199, 0.0625, 0.9199, 0.0625, 0.8879, 0.04601, 0.8884, 0.01493, 0.8884, 0.01493, 0.8806, 0.04601, 0.8806, 0.1092, 0.8886, 0.1402, 0.8886, 0.1402, 0.8808, 0.1092, 0.8808, 0.0625, 0.8799, 0.07018, 0.8799, 0.07018, 0.8879, 0.0625, 0.8879, 0.0625, 0.8879, 0.07018, 0.8879, 0.07018, 0.9199, 0.0625, 0.9199, 0.01493, 0.9195, 0.04596, 0.9195, 0.04601, 0.9272, 0.01493, 0.9272, 0.07018, 0.9279, 0.0625, 0.9279, 0.0625, 0.9199, 0.07018, 0.9199, 0.1092, 0.9196, 0.1092, 0.8886, 0.1014, 0.8886, 0.1014, 0.9196, 0.04601, 0.8884, 0.04596, 0.9195, 0.01493, 0.9195, 0.01493, 0.8884, 0.1402, 0.8886, 0.1402, 0.9196, 0.148, 0.9196, 0.148, 0.8886, 0.1372, 0.8916, 0.1372, 0.9166, 0.1402, 0.9196, 0.1402, 0.8886, 0.1372, 0.9166, 0.1122, 0.9166, 0.1092, 0.9196, 0.1402, 0.9196, 0.1122, 0.9166, 0.1122, 0.8916, 0.1092, 0.8886, 0.1092, 0.9196, 0.1122, 0.8916, 0.1372, 0.8916, 0.1402, 0.8886, 0.1092, 0.8886, 0.1122, 0.8916, 0.1122, 0.9166, 0.1372, 0.9166, 0.1372, 0.8916, 0.04259, 0.9157, 0.0186, 0.9156, 0.02301, 0.9119, 0.03888, 0.9117, 0.01905, 0.8922, 0.04268, 0.8921, 0.03885, 0.8961, 0.02296, 0.8959, 0.04268, 0.8921, 0.04259, 0.9157, 0.03888, 0.9117, 0.03885, 0.8961, 0.0186, 0.9156, 0.01905, 0.8922, 0.02296, 0.8959, 0.02301, 0.9119, 0.1908, 0.9575, 0.1908, 0.9612, 0.1728, 0.9612, 0.1728, 0.9575, 0.08263, 0.9612, 0.08263, 0.9575, 0.1007, 0.9575, 0.1007, 0.9612, 0.1007, 0.9613, 0.1007, 0.9575, 0.1728, 0.9575, 0.1728, 0.9612, 0.05498, 0.942, 0.01476, 0.942, 0.01476, 0.932, 0.05498, 0.932, 0.1908, 0.9575, 0.1908, 0.9612, 0.1728, 0.9612, 0.1728, 0.9575, 0.08263, 0.9612, 0.08263, 0.9575, 0.1007, 0.9575, 0.1007, 0.9613, 0.07018, 0.9279, 0.0625, 0.9279, 0.0625, 0.9199, 0.07018, 0.9199, 0.0625, 0.8799, 0.07018, 0.8799, 0.07018, 0.8879, 0.0625, 0.8879, 0.07018, 0.9199, 0.0625, 0.9199, 0.0625, 0.8879, 0.07018, 0.8879, 0.1092, 0.9196, 0.1402, 0.9196, 0.1402, 0.9274, 0.1092, 0.9274, 0.0625, 0.8799, 0.07018, 0.8799, 0.07018, 0.8879, 0.0625, 0.8879, 0.07018, 0.9279, 0.0625, 0.9279, 0.0625, 0.9199, 0.07018, 0.9199, 0.01476, 0.9822, 0.01476, 0.942, 0.05498, 0.942, 0.05498, 0.9822, 0.05498, 0.9822, 0.05498, 0.942, 0.06504, 0.942, 0.06504, 0.9822, 0.01476, 0.942, 0.05498, 0.942, 0.05498, 0.9822, 0.01476, 0.9822, 0.01476, 0.942, 0.01476, 0.9822, 0.00471, 0.9822, 0.00471, 0.942, 0.1908, 0.9575, 0.1908, 0.9612, 0.1728, 0.9612, 0.1728, 0.9575, 0.05498, 0.9822, 0.05498, 0.942, 0.06504, 0.942, 0.06504, 0.9822, 0.1007, 0.9612, 0.1007, 0.9575, 0.1728, 0.9575, 0.1728, 0.9612, 0.08263, 0.9612, 0.08263, 0.9575, 0.1007, 0.9575, 0.1007, 0.9612, 0.01476, 0.9822, 0.05498, 0.9822, 0.05498, 0.9923, 0.01476, 0.9923, 0.01476, 0.942, 0.01476, 0.9822, 0.00471, 0.9822, 0.00471, 0.942, 0.1728, 0.9612, 0.1007, 0.9612, 0.1007, 0.9575, 0.1728, 0.9575, 0.1908, 0.9575, 0.1908, 0.9612, 0.1728, 0.9612, 0.1728, 0.9575, 0.08263, 0.9612, 0.08263, 0.9575, 0.1007, 0.9575, 0.1007, 0.9612, 0.01476, 0.9822, 0.05498, 0.9822, 0.05498, 0.9923, 0.01476, 0.9923, 0.1728, 0.9612, 0.1007, 0.9612, 0.1007, 0.9575, 0.1728, 0.9575, 0.05498, 0.942, 0.01476, 0.942, 0.01476, 0.932, 0.05498, 0.932, 0.04596, 0.9195, 0.04601, 0.8884, 0.05378, 0.8884, 0.05378, 0.9195, 0.0625, 0.9199, 0.0625, 0.8879, 0.07018, 0.8879, 0.07018, 0.9199, 0.01493, 0.8884, 0.01493, 0.9195, 0.007162, 0.9195, 0.007162, 0.8884, 0.07018, 0.9279, 0.0625, 0.9279, 0.0625, 0.9199, 0.07018, 0.9199, 0.0625, 0.8799, 0.07018, 0.8799, 0.07018, 0.8879, 0.0625, 0.8879, 0.07018, 0.8879, 0.07018, 0.9199, 0.0625, 0.9199, 0.0625, 0.8879, 0.04601, 0.8884, 0.01493, 0.8884, 0.01493, 0.8806, 0.04601, 0.8806, 0.1402, 0.8886, 0.1092, 0.8886, 0.1092, 0.8808, 0.1402, 0.8808, 0.0625, 0.8799, 0.07018, 0.8799, 0.07018, 0.8879, 0.0625, 0.8879, 0.0625, 0.8879, 0.07018, 0.8879, 0.07018, 0.9199, 0.0625, 0.9199, 0.01493, 0.9195, 0.04596, 0.9195, 0.04601, 0.9272, 0.01493, 0.9272, 0.07018, 0.9279, 0.0625, 0.9279, 0.0625, 0.9199, 0.07018, 0.9199, 0.1402, 0.9196, 0.1402, 0.8886, 0.148, 0.8886, 0.148, 0.9196, 0.04601, 0.8884, 0.04596, 0.9195, 0.01493, 0.9195, 0.01493, 0.8884, 0.1092, 0.8886, 0.1092, 0.9196, 0.1014, 0.9196, 0.1014, 0.8886, 0.1122, 0.8916, 0.1122, 0.9166, 0.1092, 0.9196, 0.1092, 0.8886, 0.1122, 0.9166, 0.1372, 0.9166, 0.1402, 0.9196, 0.1092, 0.9196, 0.1372, 0.9166, 0.1372, 0.8916, 0.1402, 0.8886, 0.1402, 0.9196, 0.1372, 0.8916, 0.1122, 0.8916, 0.1092, 0.8886, 0.1402, 0.8886, 0.1372, 0.8916, 0.1372, 0.9166, 0.1122, 0.9166, 0.1122, 0.8916, 0.04259, 0.9157, 0.0186, 0.9156, 0.02301, 0.9119, 0.03888, 0.9117, 0.01905, 0.8922, 0.04268, 0.8921, 0.03885, 0.8961, 0.02296, 0.8959, 0.04268, 0.8921, 0.04259, 0.9157, 0.03888, 0.9117, 0.03885, 0.8961, 0.0186, 0.9156, 0.01905, 0.8922, 0.02296, 0.8959, 0.02301, 0.9119, 0.09708, 0.9817, 0.08259, 0.9817, 0.08259, 0.9672, 0.09708, 0.9672, 0.1015, 0.9814, 0.1015, 0.9669, 0.222, 0.9669, 0.222, 0.9814, 0.09708, 0.9672, 0.09708, 0.9817, 0.08259, 0.9817, 0.08259, 0.9672, 0.1015, 0.9814, 0.1015, 0.9669, 0.222, 0.9669, 0.222, 0.9814, 0.1015, 0.9669, 0.222, 0.9669, 0.222, 0.9814, 0.1015, 0.9814, 0.222, 0.9814, 0.1015, 0.9814, 0.1015, 0.9669, 0.222, 0.9669, 0.1908, 0.9575, 0.1908, 0.9612, 0.1728, 0.9612, 0.1728, 0.9575, 0.08263, 0.9612, 0.08263, 0.9575, 0.1007, 0.9575, 0.1007, 0.9612, 0.1007, 0.9613, 0.1007, 0.9575, 0.1728, 0.9575, 0.1728, 0.9612, 0.05498, 0.942, 0.01476, 0.942, 0.01476, 0.932, 0.05498, 0.932, 0.1908, 0.9575, 0.1908, 0.9612, 0.1728, 0.9612, 0.1728, 0.9575, 0.08263, 0.9612, 0.08263, 0.9575, 0.1007, 0.9575, 0.1007, 0.9613, 0.07018, 0.9279, 0.0625, 0.9279, 0.0625, 0.9199, 0.07018, 0.9199, 0.0625, 0.8799, 0.07018, 0.8799, 0.07018, 0.8879, 0.0625, 0.8879, 0.07018, 0.9199, 0.0625, 0.9199, 0.0625, 0.8879, 0.07018, 0.8879, 0.1402, 0.9196, 0.1092, 0.9196, 0.1092, 0.9274, 0.1402, 0.9274, 0.0625, 0.8799, 0.07018, 0.8799, 0.07018, 0.8879, 0.0625, 0.8879, 0.07018, 0.9279, 0.0625, 0.9279, 0.0625, 0.9199, 0.07018, 0.9199, 0.01476, 0.9822, 0.01476, 0.942, 0.05498, 0.942, 0.05498, 0.9822, 0.05498, 0.9822, 0.05498, 0.942, 0.06504, 0.942, 0.06504, 0.9822, 0.01476, 0.942, 0.05498, 0.942, 0.05498, 0.9822, 0.01476, 0.9822, 0.01476, 0.942, 0.01476, 0.9822, 0.00471, 0.9822, 0.00471, 0.942, 0.1908, 0.9575, 0.1908, 0.9612, 0.1728, 0.9612, 0.1728, 0.9575, 0.05498, 0.9822, 0.05498, 0.942, 0.06504, 0.942, 0.06504, 0.9822, 0.1007, 0.9612, 0.1007, 0.9575, 0.1728, 0.9575, 0.1728, 0.9612, 0.08263, 0.9612, 0.08263, 0.9575, 0.1007, 0.9575, 0.1007, 0.9612, 0.01476, 0.9822, 0.05498, 0.9822, 0.05498, 0.9923, 0.01476, 0.9923, 0.01476, 0.942, 0.01476, 0.9822, 0.00471, 0.9822, 0.00471, 0.942, 0.1728, 0.9612, 0.1007, 0.9612, 0.1007, 0.9575, 0.1728, 0.9575, 0.1908, 0.9575, 0.1908, 0.9612, 0.1728, 0.9612, 0.1728, 0.9575, 0.08263, 0.9612, 0.08263, 0.9575, 0.1007, 0.9575, 0.1007, 0.9612, 0.01476, 0.9822, 0.05498, 0.9822, 0.05498, 0.9923, 0.01476, 0.9923, 0.1728, 0.9612, 0.1007, 0.9612, 0.1007, 0.9575, 0.1728, 0.9575, 0.05498, 0.942, 0.01476, 0.942, 0.01476, 0.932, 0.05498, 0.932, 0.04596, 0.9195, 0.04601, 0.8884, 0.05378, 0.8884, 0.05378, 0.9195, 0.0625, 0.9199, 0.0625, 0.8879, 0.07018, 0.8879, 0.07018, 0.9199, 0.01493, 0.8884, 0.01493, 0.9195, 0.007162, 0.9195, 0.007162, 0.8884, 0.07018, 0.9279, 0.0625, 0.9279, 0.0625, 0.9199, 0.07018, 0.9199, 0.0625, 0.8799, 0.07018, 0.8799, 0.07018, 0.8879, 0.0625, 0.8879, 0.07018, 0.8879, 0.07018, 0.9199, 0.0625, 0.9199, 0.0625, 0.8879, 0.04601, 0.8884, 0.01493, 0.8884, 0.01493, 0.8806, 0.04601, 0.8806, 0.1092, 0.8886, 0.1402, 0.8886, 0.1402, 0.8808, 0.1092, 0.8808, 0.0625, 0.8799, 0.07018, 0.8799, 0.07018, 0.8879, 0.0625, 0.8879, 0.0625, 0.8879, 0.07018, 0.8879, 0.07018, 0.9199, 0.0625, 0.9199, 0.01493, 0.9195, 0.04596, 0.9195, 0.04601, 0.9272, 0.01493, 0.9272, 0.07018, 0.9279, 0.0625, 0.9279, 0.0625, 0.9199, 0.07018, 0.9199, 0.1092, 0.9196, 0.1092, 0.8886, 0.1014, 0.8886, 0.1014, 0.9196, 0.04601, 0.8884, 0.04596, 0.9195, 0.01493, 0.9195, 0.01493, 0.8884, 0.1402, 0.8886, 0.1402, 0.9196, 0.148, 0.9196, 0.148, 0.8886, 0.1372, 0.8916, 0.1372, 0.9166, 0.1402, 0.9196, 0.1402, 0.8886, 0.1372, 0.9166, 0.1122, 0.9166, 0.1092, 0.9196, 0.1402, 0.9196, 0.1122, 0.9166, 0.1122, 0.8916, 0.1092, 0.8886, 0.1092, 0.9196, 0.1122, 0.8916, 0.1372, 0.8916, 0.1402, 0.8886, 0.1092, 0.8886, 0.1122, 0.8916, 0.1122, 0.9166, 0.1372, 0.9166, 0.1372, 0.8916, 0.04259, 0.9157, 0.0186, 0.9156, 0.02301, 0.9119, 0.03888, 0.9117, 0.01905, 0.8922, 0.04268, 0.8921, 0.03885, 0.8961, 0.02296, 0.8959, 0.04268, 0.8921, 0.04259, 0.9157, 0.03888, 0.9117, 0.03885, 0.8961, 0.0186, 0.9156, 0.01905, 0.8922, 0.02296, 0.8959, 0.02301, 0.9119, 0.1908, 0.9575, 0.1908, 0.9612, 0.1728, 0.9612, 0.1728, 0.9575, 0.08263, 0.9612, 0.08263, 0.9575, 0.1007, 0.9575, 0.1007, 0.9612, 0.1007, 0.9613, 0.1007, 0.9575, 0.1728, 0.9575, 0.1728, 0.9612, 0.05498, 0.942, 0.01476, 0.942, 0.01476, 0.932, 0.05498, 0.932, 0.1908, 0.9575, 0.1908, 0.9612, 0.1728, 0.9612, 0.1728, 0.9575, 0.08263, 0.9612, 0.08263, 0.9575, 0.1007, 0.9575, 0.1007, 0.9613, 0.07018, 0.9279, 0.0625, 0.9279, 0.0625, 0.9199, 0.07018, 0.9199, 0.0625, 0.8799, 0.07018, 0.8799, 0.07018, 0.8879, 0.0625, 0.8879, 0.07018, 0.9199, 0.0625, 0.9199, 0.0625, 0.8879, 0.07018, 0.8879, 0.1092, 0.9196, 0.1402, 0.9196, 0.1402, 0.9274, 0.1092, 0.9274, 0.0625, 0.8799, 0.07018, 0.8799, 0.07018, 0.8879, 0.0625, 0.8879, 0.07018, 0.9279, 0.0625, 0.9279, 0.0625, 0.9199, 0.07018, 0.9199, 0.01476, 0.9822, 0.01476, 0.942, 0.05498, 0.942, 0.05498, 0.9822, 0.05498, 0.9822, 0.05498, 0.942, 0.06504, 0.942, 0.06504, 0.9822, 0.01476, 0.942, 0.05498, 0.942, 0.05498, 0.9822, 0.01476, 0.9822, 0.01476, 0.942, 0.01476, 0.9822, 0.00471, 0.9822, 0.00471, 0.942, 0.1908, 0.9575, 0.1908, 0.9612, 0.1728, 0.9612, 0.1728, 0.9575, 0.05498, 0.9822, 0.05498, 0.942, 0.06504, 0.942, 0.06504, 0.9822, 0.1007, 0.9612, 0.1007, 0.9575, 0.1728, 0.9575, 0.1728, 0.9612, 0.08263, 0.9612, 0.08263, 0.9575, 0.1007, 0.9575, 0.1007, 0.9612, 0.01476, 0.9822, 0.05498, 0.9822, 0.05498, 0.9923, 0.01476, 0.9923, 0.01476, 0.942, 0.01476, 0.9822, 0.00471, 0.9822, 0.00471, 0.942, 0.1728, 0.9612, 0.1007, 0.9612, 0.1007, 0.9575, 0.1728, 0.9575, 0.1908, 0.9575, 0.1908, 0.9612, 0.1728, 0.9612, 0.1728, 0.9575, 0.08263, 0.9612, 0.08263, 0.9575, 0.1007, 0.9575, 0.1007, 0.9612, 0.01476, 0.9822, 0.05498, 0.9822, 0.05498, 0.9923, 0.01476, 0.9923, 0.1728, 0.9612, 0.1007, 0.9612, 0.1007, 0.9575, 0.1728, 0.9575, 0.05498, 0.942, 0.01476, 0.942, 0.01476, 0.932, 0.05498, 0.932, 0.04596, 0.9195, 0.04601, 0.8884, 0.05378, 0.8884, 0.05378, 0.9195, 0.0625, 0.9199, 0.0625, 0.8879, 0.07018, 0.8879, 0.07018, 0.9199, 0.01493, 0.8884, 0.01493, 0.9195, 0.007162, 0.9195, 0.007162, 0.8884, 0.07018, 0.9279, 0.0625, 0.9279, 0.0625, 0.9199, 0.07018, 0.9199, 0.0625, 0.8799, 0.07018, 0.8799, 0.07018, 0.8879, 0.0625, 0.8879, 0.07018, 0.8879, 0.07018, 0.9199, 0.0625, 0.9199, 0.0625, 0.8879, 0.04601, 0.8884, 0.01493, 0.8884, 0.01493, 0.8806, 0.04601, 0.8806, 0.1402, 0.8886, 0.1092, 0.8886, 0.1092, 0.8808, 0.1402, 0.8808, 0.0625, 0.8799, 0.07018, 0.8799, 0.07018, 0.8879, 0.0625, 0.8879, 0.0625, 0.8879, 0.07018, 0.8879, 0.07018, 0.9199, 0.0625, 0.9199, 0.01493, 0.9195, 0.04596, 0.9195, 0.04601, 0.9272, 0.01493, 0.9272, 0.07018, 0.9279, 0.0625, 0.9279, 0.0625, 0.9199, 0.07018, 0.9199, 0.1402, 0.9196, 0.1402, 0.8886, 0.148, 0.8886, 0.148, 0.9196, 0.04601, 0.8884, 0.04596, 0.9195, 0.01493, 0.9195, 0.01493, 0.8884, 0.1092, 0.8886, 0.1092, 0.9196, 0.1014, 0.9196, 0.1014, 0.8886, 0.1122, 0.8916, 0.1122, 0.9166, 0.1092, 0.9196, 0.1092, 0.8886, 0.1122, 0.9166, 0.1372, 0.9166, 0.1402, 0.9196, 0.1092, 0.9196, 0.1372, 0.9166, 0.1372, 0.8916, 0.1402, 0.8886, 0.1402, 0.9196, 0.1372, 0.8916, 0.1122, 0.8916, 0.1092, 0.8886, 0.1402, 0.8886, 0.1372, 0.8916, 0.1372, 0.9166, 0.1122, 0.9166, 0.1122, 0.8916, 0.04259, 0.9157, 0.0186, 0.9156, 0.02301, 0.9119, 0.03888, 0.9117, 0.01905, 0.8922, 0.04268, 0.8921, 0.03885, 0.8961, 0.02296, 0.8959, 0.04268, 0.8921, 0.04259, 0.9157, 0.03888, 0.9117, 0.03885, 0.8961, 0.0186, 0.9156, 0.01905, 0.8922, 0.02296, 0.8959, 0.02301, 0.9119, 0.09708, 0.9817, 0.08259, 0.9817, 0.08259, 0.9672, 0.09708, 0.9672, 0.1015, 0.9814, 0.1015, 0.9669, 0.222, 0.9669, 0.222, 0.9814, 0.09708, 0.9672, 0.09708, 0.9817, 0.08259, 0.9817, 0.08259, 0.9672, 0.1015, 0.9814, 0.1015, 0.9669, 0.222, 0.9669, 0.222, 0.9814, 0.1015, 0.9669, 0.222, 0.9669, 0.222, 0.9814, 0.1015, 0.9814, 0.222, 0.9814, 0.1015, 0.9814, 0.1015, 0.9669, 0.222, 0.9669, 0.1908, 0.9575, 0.1908, 0.9612, 0.1728, 0.9612, 0.1728, 0.9575, 0.08263, 0.9612, 0.08263, 0.9575, 0.1007, 0.9575, 0.1007, 0.9612, 0.1007, 0.9613, 0.1007, 0.9575, 0.1728, 0.9575, 0.1728, 0.9612, 0.05498, 0.942, 0.01476, 0.942, 0.01476, 0.932, 0.05498, 0.932, 0.1908, 0.9575, 0.1908, 0.9612, 0.1728, 0.9612, 0.1728, 0.9575, 0.08263, 0.9612, 0.08263, 0.9575, 0.1007, 0.9575, 0.1007, 0.9613, 0.07018, 0.9279, 0.0625, 0.9279, 0.0625, 0.9199, 0.07018, 0.9199, 0.0625, 0.8799, 0.07018, 0.8799, 0.07018, 0.8879, 0.0625, 0.8879, 0.07018, 0.9199, 0.0625, 0.9199, 0.0625, 0.8879, 0.07018, 0.8879, 0.1402, 0.9196, 0.1092, 0.9196, 0.1092, 0.9274, 0.1402, 0.9274, 0.0625, 0.8799, 0.07018, 0.8799, 0.07018, 0.8879, 0.0625, 0.8879, 0.07018, 0.9279, 0.0625, 0.9279, 0.0625, 0.9199, 0.07018, 0.9199, 0.01476, 0.9822, 0.01476, 0.942, 0.05498, 0.942, 0.05498, 0.9822, 0.05498, 0.9822, 0.05498, 0.942, 0.06504, 0.942, 0.06504, 0.9822, 0.01476, 0.942, 0.05498, 0.942, 0.05498, 0.9822, 0.01476, 0.9822, 0.01476, 0.942, 0.01476, 0.9822, 0.00471, 0.9822, 0.00471, 0.942, 0.1908, 0.9575, 0.1908, 0.9612, 0.1728, 0.9612, 0.1728, 0.9575, 0.05498, 0.9822, 0.05498, 0.942, 0.06504, 0.942, 0.06504, 0.9822, 0.1007, 0.9612, 0.1007, 0.9575, 0.1728, 0.9575, 0.1728, 0.9612, 0.08263, 0.9612, 0.08263, 0.9575, 0.1007, 0.9575, 0.1007, 0.9612, 0.01476, 0.9822, 0.05498, 0.9822, 0.05498, 0.9923, 0.01476, 0.9923, 0.01476, 0.942, 0.01476, 0.9822, 0.00471, 0.9822, 0.00471, 0.942, 0.1728, 0.9612, 0.1007, 0.9612, 0.1007, 0.9575, 0.1728, 0.9575, 0.1908, 0.9575, 0.1908, 0.9612, 0.1728, 0.9612, 0.1728, 0.9575, 0.08263, 0.9612, 0.08263, 0.9575, 0.1007, 0.9575, 0.1007, 0.9612, 0.01476, 0.9822, 0.05498, 0.9822, 0.05498, 0.9923, 0.01476, 0.9923, 0.1728, 0.9612, 0.1007, 0.9612, 0.1007, 0.9575, 0.1728, 0.9575, 0.05498, 0.942, 0.01476, 0.942, 0.01476, 0.932, 0.05498, 0.932, 0.04596, 0.9195, 0.04601, 0.8884, 0.05378, 0.8884, 0.05378, 0.9195, 0.0625, 0.9199, 0.0625, 0.8879, 0.07018, 0.8879, 0.07018, 0.9199, 0.01493, 0.8884, 0.01493, 0.9195, 0.007162, 0.9195, 0.007162, 0.8884, 0.07018, 0.9279, 0.0625, 0.9279, 0.0625, 0.9199, 0.07018, 0.9199, 0.0625, 0.8799, 0.07018, 0.8799, 0.07018, 0.8879, 0.0625, 0.8879, 0.07018, 0.8879, 0.07018, 0.9199, 0.0625, 0.9199, 0.0625, 0.8879, 0.04601, 0.8884, 0.01493, 0.8884, 0.01493, 0.8806, 0.04601, 0.8806, 0.1092, 0.8886, 0.1402, 0.8886, 0.1402, 0.8808, 0.1092, 0.8808, 0.0625, 0.8799, 0.07018, 0.8799, 0.07018, 0.8879, 0.0625, 0.8879, 0.0625, 0.8879, 0.07018, 0.8879, 0.07018, 0.9199, 0.0625, 0.9199, 0.01493, 0.9195, 0.04596, 0.9195, 0.04601, 0.9272, 0.01493, 0.9272, 0.07018, 0.9279, 0.0625, 0.9279, 0.0625, 0.9199, 0.07018, 0.9199, 0.1092, 0.9196, 0.1092, 0.8886, 0.1014, 0.8886, 0.1014, 0.9196, 0.04601, 0.8884, 0.04596, 0.9195, 0.01493, 0.9195, 0.01493, 0.8884, 0.1402, 0.8886, 0.1402, 0.9196, 0.148, 0.9196, 0.148, 0.8886, 0.1372, 0.8916, 0.1372, 0.9166, 0.1402, 0.9196, 0.1402, 0.8886, 0.1372, 0.9166, 0.1122, 0.9166, 0.1092, 0.9196, 0.1402, 0.9196, 0.1122, 0.9166, 0.1122, 0.8916, 0.1092, 0.8886, 0.1092, 0.9196, 0.1122, 0.8916, 0.1372, 0.8916, 0.1402, 0.8886, 0.1092, 0.8886, 0.1122, 0.8916, 0.1122, 0.9166, 0.1372, 0.9166, 0.1372, 0.8916, 0.04259, 0.9157, 0.0186, 0.9156, 0.02301, 0.9119, 0.03888, 0.9117, 0.01905, 0.8922, 0.04268, 0.8921, 0.03885, 0.8961, 0.02296, 0.8959, 0.04268, 0.8921, 0.04259, 0.9157, 0.03888, 0.9117, 0.03885, 0.8961, 0.0186, 0.9156, 0.01905, 0.8922, 0.02296, 0.8959, 0.02301, 0.9119, 0.1908, 0.9575, 0.1908, 0.9612, 0.1728, 0.9612, 0.1728, 0.9575, 0.08263, 0.9612, 0.08263, 0.9575, 0.1007, 0.9575, 0.1007, 0.9612, 0.1007, 0.9613, 0.1007, 0.9575, 0.1728, 0.9575, 0.1728, 0.9612, 0.05498, 0.942, 0.01476, 0.942, 0.01476, 0.932, 0.05498, 0.932, 0.1908, 0.9575, 0.1908, 0.9612, 0.1728, 0.9612, 0.1728, 0.9575, 0.08263, 0.9612, 0.08263, 0.9575, 0.1007, 0.9575, 0.1007, 0.9613, 0.07018, 0.9279, 0.0625, 0.9279, 0.0625, 0.9199, 0.07018, 0.9199, 0.0625, 0.8799, 0.07018, 0.8799, 0.07018, 0.8879, 0.0625, 0.8879, 0.07018, 0.9199, 0.0625, 0.9199, 0.0625, 0.8879, 0.07018, 0.8879, 0.1092, 0.9196, 0.1402, 0.9196, 0.1402, 0.9274, 0.1092, 0.9274, 0.0625, 0.8799, 0.07018, 0.8799, 0.07018, 0.8879, 0.0625, 0.8879, 0.07018, 0.9279, 0.0625, 0.9279, 0.0625, 0.9199, 0.07018, 0.9199, 0.01476, 0.9822, 0.01476, 0.942, 0.05498, 0.942, 0.05498, 0.9822, 0.05498, 0.9822, 0.05498, 0.942, 0.06504, 0.942, 0.06504, 0.9822, 0.01476, 0.942, 0.05498, 0.942, 0.05498, 0.9822, 0.01476, 0.9822, 0.01476, 0.942, 0.01476, 0.9822, 0.00471, 0.9822, 0.00471, 0.942, 0.1908, 0.9575, 0.1908, 0.9612, 0.1728, 0.9612, 0.1728, 0.9575, 0.05498, 0.9822, 0.05498, 0.942, 0.06504, 0.942, 0.06504, 0.9822, 0.1007, 0.9612, 0.1007, 0.9575, 0.1728, 0.9575, 0.1728, 0.9612, 0.08263, 0.9612, 0.08263, 0.9575, 0.1007, 0.9575, 0.1007, 0.9612, 0.01476, 0.9822, 0.05498, 0.9822, 0.05498, 0.9923, 0.01476, 0.9923, 0.01476, 0.942, 0.01476, 0.9822, 0.00471, 0.9822, 0.00471, 0.942, 0.1728, 0.9612, 0.1007, 0.9612, 0.1007, 0.9575, 0.1728, 0.9575, 0.1908, 0.9575, 0.1908, 0.9612, 0.1728, 0.9612, 0.1728, 0.9575, 0.08263, 0.9612, 0.08263, 0.9575, 0.1007, 0.9575, 0.1007, 0.9612, 0.01476, 0.9822, 0.05498, 0.9822, 0.05498, 0.9923, 0.01476, 0.9923, 0.1728, 0.9612, 0.1007, 0.9612, 0.1007, 0.9575, 0.1728, 0.9575, 0.05498, 0.942, 0.01476, 0.942, 0.01476, 0.932, 0.05498, 0.932, 0.04596, 0.9195, 0.04601, 0.8884, 0.05378, 0.8884, 0.05378, 0.9195, 0.0625, 0.9199, 0.0625, 0.8879, 0.07018, 0.8879, 0.07018, 0.9199, 0.01493, 0.8884, 0.01493, 0.9195, 0.007162, 0.9195, 0.007162, 0.8884, 0.07018, 0.9279, 0.0625, 0.9279, 0.0625, 0.9199, 0.07018, 0.9199, 0.0625, 0.8799, 0.07018, 0.8799, 0.07018, 0.8879, 0.0625, 0.8879, 0.07018, 0.8879, 0.07018, 0.9199, 0.0625, 0.9199, 0.0625, 0.8879, 0.04601, 0.8884, 0.01493, 0.8884, 0.01493, 0.8806, 0.04601, 0.8806, 0.1402, 0.8886, 0.1092, 0.8886, 0.1092, 0.8808, 0.1402, 0.8808, 0.0625, 0.8799, 0.07018, 0.8799, 0.07018, 0.8879, 0.0625, 0.8879, 0.0625, 0.8879, 0.07018, 0.8879, 0.07018, 0.9199, 0.0625, 0.9199, 0.01493, 0.9195, 0.04596, 0.9195, 0.04601, 0.9272, 0.01493, 0.9272, 0.07018, 0.9279, 0.0625, 0.9279, 0.0625, 0.9199, 0.07018, 0.9199, 0.1402, 0.9196, 0.1402, 0.8886, 0.148, 0.8886, 0.148, 0.9196, 0.04601, 0.8884, 0.04596, 0.9195, 0.01493, 0.9195, 0.01493, 0.8884, 0.1092, 0.8886, 0.1092, 0.9196, 0.1014, 0.9196, 0.1014, 0.8886, 0.1122, 0.8916, 0.1122, 0.9166, 0.1092, 0.9196, 0.1092, 0.8886, 0.1122, 0.9166, 0.1372, 0.9166, 0.1402, 0.9196, 0.1092, 0.9196, 0.1372, 0.9166, 0.1372, 0.8916, 0.1402, 0.8886, 0.1402, 0.9196, 0.1372, 0.8916, 0.1122, 0.8916, 0.1092, 0.8886, 0.1402, 0.8886, 0.1372, 0.8916, 0.1372, 0.9166, 0.1122, 0.9166, 0.1122, 0.8916, 0.04259, 0.9157, 0.0186, 0.9156, 0.02301, 0.9119, 0.03888, 0.9117, 0.01905, 0.8922, 0.04268, 0.8921, 0.03885, 0.8961, 0.02296, 0.8959, 0.04268, 0.8921, 0.04259, 0.9157, 0.03888, 0.9117, 0.03885, 0.8961, 0.0186, 0.9156, 0.01905, 0.8922, 0.02296, 0.8959, 0.02301, 0.9119, 0.09708, 0.9817, 0.08259, 0.9817, 0.08259, 0.9672, 0.09708, 0.9672, 0.1015, 0.9814, 0.1015, 0.9669, 0.222, 0.9669, 0.222, 0.9814, 0.09708, 0.9672, 0.09708, 0.9817, 0.08259, 0.9817, 0.08259, 0.9672, 0.1015, 0.9814, 0.1015, 0.9669, 0.222, 0.9669, 0.222, 0.9814, 0.1015, 0.9669, 0.222, 0.9669, 0.222, 0.9814, 0.1015, 0.9814, 0.222, 0.9814, 0.1015, 0.9814, 0.1015, 0.9669, 0.222, 0.9669, 0.1908, 0.9575, 0.1908, 0.9612, 0.1728, 0.9612, 0.1728, 0.9575, 0.08263, 0.9612, 0.08263, 0.9575, 0.1007, 0.9575, 0.1007, 0.9612, 0.1007, 0.9613, 0.1007, 0.9575, 0.1728, 0.9575, 0.1728, 0.9612, 0.05498, 0.942, 0.01476, 0.942, 0.01476, 0.932, 0.05498, 0.932, 0.1908, 0.9575, 0.1908, 0.9612, 0.1728, 0.9612, 0.1728, 0.9575, 0.08263, 0.9612, 0.08263, 0.9575, 0.1007, 0.9575, 0.1007, 0.9613, 0.07018, 0.9279, 0.0625, 0.9279, 0.0625, 0.9199, 0.07018, 0.9199, 0.0625, 0.8799, 0.07018, 0.8799, 0.07018, 0.8879, 0.0625, 0.8879, 0.07018, 0.9199, 0.0625, 0.9199, 0.0625, 0.8879, 0.07018, 0.8879, 0.1402, 0.9196, 0.1092, 0.9196, 0.1092, 0.9274, 0.1402, 0.9274, 0.0625, 0.8799, 0.07018, 0.8799, 0.07018, 0.8879, 0.0625, 0.8879, 0.07018, 0.9279, 0.0625, 0.9279, 0.0625, 0.9199, 0.07018, 0.9199, 0.01476, 0.9822, 0.01476, 0.942, 0.05498, 0.942, 0.05498, 0.9822, 0.05498, 0.9822, 0.05498, 0.942, 0.06504, 0.942, 0.06504, 0.9822, 0.01476, 0.942, 0.05498, 0.942, 0.05498, 0.9822, 0.01476, 0.9822, 0.01476, 0.942, 0.01476, 0.9822, 0.00471, 0.9822, 0.00471, 0.942, 0.1908, 0.9575, 0.1908, 0.9612, 0.1728, 0.9612, 0.1728, 0.9575, 0.05498, 0.9822, 0.05498, 0.942, 0.06504, 0.942, 0.06504, 0.9822, 0.1007, 0.9612, 0.1007, 0.9575, 0.1728, 0.9575, 0.1728, 0.9612, 0.08263, 0.9612, 0.08263, 0.9575, 0.1007, 0.9575, 0.1007, 0.9612, 0.01476, 0.9822, 0.05498, 0.9822, 0.05498, 0.9923, 0.01476, 0.9923, 0.01476, 0.942, 0.01476, 0.9822, 0.00471, 0.9822, 0.00471, 0.942, 0.1728, 0.9612, 0.1007, 0.9612, 0.1007, 0.9575, 0.1728, 0.9575, 0.1908, 0.9575, 0.1908, 0.9612, 0.1728, 0.9612, 0.1728, 0.9575, 0.08263, 0.9612, 0.08263, 0.9575, 0.1007, 0.9575, 0.1007, 0.9612, 0.01476, 0.9822, 0.05498, 0.9822, 0.05498, 0.9923, 0.01476, 0.9923, 0.1728, 0.9612, 0.1007, 0.9612, 0.1007, 0.9575, 0.1728, 0.9575, 0.05498, 0.942, 0.01476, 0.942, 0.01476, 0.932, 0.05498, 0.932, 0.04596, 0.9195, 0.04601, 0.8884, 0.05378, 0.8884, 0.05378, 0.9195, 0.0625, 0.9199, 0.0625, 0.8879, 0.07018, 0.8879, 0.07018, 0.9199, 0.01493, 0.8884, 0.01493, 0.9195, 0.007162, 0.9195, 0.007162, 0.8884, 0.07018, 0.9279, 0.0625, 0.9279, 0.0625, 0.9199, 0.07018, 0.9199, 0.0625, 0.8799, 0.07018, 0.8799, 0.07018, 0.8879, 0.0625, 0.8879, 0.07018, 0.8879, 0.07018, 0.9199, 0.0625, 0.9199, 0.0625, 0.8879, 0.04601, 0.8884, 0.01493, 0.8884, 0.01493, 0.8806, 0.04601, 0.8806, 0.1092, 0.8886, 0.1402, 0.8886, 0.1402, 0.8808, 0.1092, 0.8808, 0.0625, 0.8799, 0.07018, 0.8799, 0.07018, 0.8879, 0.0625, 0.8879, 0.0625, 0.8879, 0.07018, 0.8879, 0.07018, 0.9199, 0.0625, 0.9199, 0.01493, 0.9195, 0.04596, 0.9195, 0.04601, 0.9272, 0.01493, 0.9272, 0.07018, 0.9279, 0.0625, 0.9279, 0.0625, 0.9199, 0.07018, 0.9199, 0.1092, 0.9196, 0.1092, 0.8886, 0.1014, 0.8886, 0.1014, 0.9196, 0.04601, 0.8884, 0.04596, 0.9195, 0.01493, 0.9195, 0.01493, 0.8884, 0.1402, 0.8886, 0.1402, 0.9196, 0.148, 0.9196, 0.148, 0.8886, 0.1372, 0.8916, 0.1372, 0.9166, 0.1402, 0.9196, 0.1402, 0.8886, 0.1372, 0.9166, 0.1122, 0.9166, 0.1092, 0.9196, 0.1402, 0.9196, 0.1122, 0.9166, 0.1122, 0.8916, 0.1092, 0.8886, 0.1092, 0.9196, 0.1122, 0.8916, 0.1372, 0.8916, 0.1402, 0.8886, 0.1092, 0.8886, 0.1122, 0.8916, 0.1122, 0.9166, 0.1372, 0.9166, 0.1372, 0.8916, 0.04259, 0.9157, 0.0186, 0.9156, 0.02301, 0.9119, 0.03888, 0.9117, 0.01905, 0.8922, 0.04268, 0.8921, 0.03885, 0.8961, 0.02296, 0.8959, 0.04268, 0.8921, 0.04259, 0.9157, 0.03888, 0.9117, 0.03885, 0.8961, 0.0186, 0.9156, 0.01905, 0.8922, 0.02296, 0.8959, 0.02301, 0.9119, 0.1908, 0.9575, 0.1908, 0.9612, 0.1728, 0.9612, 0.1728, 0.9575, 0.08263, 0.9612, 0.08263, 0.9575, 0.1007, 0.9575, 0.1007, 0.9612, 0.1007, 0.9613, 0.1007, 0.9575, 0.1728, 0.9575, 0.1728, 0.9612, 0.05498, 0.942, 0.01476, 0.942, 0.01476, 0.932, 0.05498, 0.932, 0.1908, 0.9575, 0.1908, 0.9612, 0.1728, 0.9612, 0.1728, 0.9575, 0.08263, 0.9612, 0.08263, 0.9575, 0.1007, 0.9575, 0.1007, 0.9613, 0.07018, 0.9279, 0.0625, 0.9279, 0.0625, 0.9199, 0.07018, 0.9199, 0.0625, 0.8799, 0.07018, 0.8799, 0.07018, 0.8879, 0.0625, 0.8879, 0.07018, 0.9199, 0.0625, 0.9199, 0.0625, 0.8879, 0.07018, 0.8879, 0.1092, 0.9196, 0.1402, 0.9196, 0.1402, 0.9274, 0.1092, 0.9274, 0.0625, 0.8799, 0.07018, 0.8799, 0.07018, 0.8879, 0.0625, 0.8879, 0.07018, 0.9279, 0.0625, 0.9279, 0.0625, 0.9199, 0.07018, 0.9199, 0.01476, 0.9822, 0.01476, 0.942, 0.05498, 0.942, 0.05498, 0.9822, 0.05498, 0.9822, 0.05498, 0.942, 0.06504, 0.942, 0.06504, 0.9822, 0.01476, 0.942, 0.05498, 0.942, 0.05498, 0.9822, 0.01476, 0.9822, 0.01476, 0.942, 0.01476, 0.9822, 0.00471, 0.9822, 0.00471, 0.942, 0.1908, 0.9575, 0.1908, 0.9612, 0.1728, 0.9612, 0.1728, 0.9575, 0.05498, 0.9822, 0.05498, 0.942, 0.06504, 0.942, 0.06504, 0.9822, 0.1007, 0.9612, 0.1007, 0.9575, 0.1728, 0.9575, 0.1728, 0.9612, 0.08263, 0.9612, 0.08263, 0.9575, 0.1007, 0.9575, 0.1007, 0.9612, 0.01476, 0.9822, 0.05498, 0.9822, 0.05498, 0.9923, 0.01476, 0.9923, 0.01476, 0.942, 0.01476, 0.9822, 0.00471, 0.9822, 0.00471, 0.942, 0.1728, 0.9612, 0.1007, 0.9612, 0.1007, 0.9575, 0.1728, 0.9575, 0.1908, 0.9575, 0.1908, 0.9612, 0.1728, 0.9612, 0.1728, 0.9575, 0.08263, 0.9612, 0.08263, 0.9575, 0.1007, 0.9575, 0.1007, 0.9612, 0.01476, 0.9822, 0.05498, 0.9822, 0.05498, 0.9923, 0.01476, 0.9923, 0.1728, 0.9612, 0.1007, 0.9612, 0.1007, 0.9575, 0.1728, 0.9575, 0.05498, 0.942, 0.01476, 0.942, 0.01476, 0.932, 0.05498, 0.932, 0.04596, 0.9195, 0.04601, 0.8884, 0.05378, 0.8884, 0.05378, 0.9195, 0.0625, 0.9199, 0.0625, 0.8879, 0.07018, 0.8879, 0.07018, 0.9199, 0.01493, 0.8884, 0.01493, 0.9195, 0.007162, 0.9195, 0.007162, 0.8884, 0.07018, 0.9279, 0.0625, 0.9279, 0.0625, 0.9199, 0.07018, 0.9199, 0.0625, 0.8799, 0.07018, 0.8799, 0.07018, 0.8879, 0.0625, 0.8879, 0.07018, 0.8879, 0.07018, 0.9199, 0.0625, 0.9199, 0.0625, 0.8879, 0.04601, 0.8884, 0.01493, 0.8884, 0.01493, 0.8806, 0.04601, 0.8806, 0.1402, 0.8886, 0.1092, 0.8886, 0.1092, 0.8808, 0.1402, 0.8808, 0.0625, 0.8799, 0.07018, 0.8799, 0.07018, 0.8879, 0.0625, 0.8879, 0.0625, 0.8879, 0.07018, 0.8879, 0.07018, 0.9199, 0.0625, 0.9199, 0.01493, 0.9195, 0.04596, 0.9195, 0.04601, 0.9272, 0.01493, 0.9272, 0.07018, 0.9279, 0.0625, 0.9279, 0.0625, 0.9199, 0.07018, 0.9199, 0.1402, 0.9196, 0.1402, 0.8886, 0.148, 0.8886, 0.148, 0.9196, 0.04601, 0.8884, 0.04596, 0.9195, 0.01493, 0.9195, 0.01493, 0.8884, 0.1092, 0.8886, 0.1092, 0.9196, 0.1014, 0.9196, 0.1014, 0.8886, 0.1122, 0.8916, 0.1122, 0.9166, 0.1092, 0.9196, 0.1092, 0.8886, 0.1122, 0.9166, 0.1372, 0.9166, 0.1402, 0.9196, 0.1092, 0.9196, 0.1372, 0.9166, 0.1372, 0.8916, 0.1402, 0.8886, 0.1402, 0.9196, 0.1372, 0.8916, 0.1122, 0.8916, 0.1092, 0.8886, 0.1402, 0.8886, 0.1372, 0.8916, 0.1372, 0.9166, 0.1122, 0.9166, 0.1122, 0.8916, 0.04259, 0.9157, 0.0186, 0.9156, 0.02301, 0.9119, 0.03888, 0.9117, 0.01905, 0.8922, 0.04268, 0.8921, 0.03885, 0.8961, 0.02296, 0.8959, 0.04268, 0.8921, 0.04259, 0.9157, 0.03888, 0.9117, 0.03885, 0.8961, 0.0186, 0.9156, 0.01905, 0.8922, 0.02296, 0.8959, 0.02301, 0.9119, 0.3695, 0.4149, 0.4071, 0.4149, 0.4073, 0.3123, 0.281, 0.8285, 0.4294, 0.8285, 0.4294, 0.8371, 0.281, 0.8371, 0.6246, 0.4853, 0.616, 0.4853, 0.6162, 0.5524, 0.6248, 0.5524, 0.217, 0.2519, 0.2602, 0.252, 0.2608, 0.09204, 0.2179, 0.1016, 0.6256, 0.5942, 0.6339, 0.6312, 0.6425, 0.6312, 0.6342, 0.5942, 0.6246, 0.4853, 0.6425, 0.4454, 0.6339, 0.4454, 0.616, 0.4853, 0.08474, 0.283, 0.1517, 0.2508, 0.1515, 0.09108, 0.08643, 0.1334, 0.2602, 0.4147, 0.3269, 0.4148, 0.3271, 0.2844, 0.2602, 0.252, 0.08457, 0.4135, 0.1513, 0.4136, 0.1517, 0.2508, 0.08474, 0.283, 0.6713, 0.5482, 0.6627, 0.5482, 0.6627, 0.3844, 0.6713, 0.3844, 0.1513, 0.4136, 0.1947, 0.4137, 0.1949, 0.2508, 0.1517, 0.2508, 0.3271, 0.2844, 0.3295, 0.1375, 0.3259, 0.1347, 0.2168, 0.4146, 0.2602, 0.4147, 0.2602, 0.252, 0.217, 0.2519, 0.04194, 0.4134, 0.08457, 0.4135, 0.08474, 0.283, 0.5881, 0.3654, 0.5967, 0.3649, 0.5907, 0.2618, 0.5822, 0.2623, 0.09907, 0.05528, 0.1542, 0.01754, 0.1544, 0.01058, 0.1004, 0.04814, 0.1542, 0.01754, 0.199, 0.02474, 0.1993, 0.01775, 0.1544, 0.01058, 0.364, 0.8561, 0.364, 0.8647, 0.3593, 0.8647, 0.3593, 0.8561, 0.2602, 0.252, 0.3271, 0.2844, 0.3259, 0.1347, 0.2608, 0.09204, 0.6713, 0.3844, 0.6627, 0.3844, 0.6627, 0.232, 0.6713, 0.232, 0.1517, 0.2508, 0.1949, 0.2508, 0.1944, 0.1005, 0.1515, 0.09108, 0.004363, 0.3107, 0.04194, 0.4134, 0.08474, 0.283, 0.4303, 0.8647, 0.364, 0.8647, 0.364, 0.8561, 0.4303, 0.8561, 0.4303, 0.8647, 0.4303, 0.8561, 0.4718, 0.8741, 0.4718, 0.8827, 0.4303, 0.8647, 0.4718, 0.8827, 0.4718, 0.905, 0.4303, 0.905, 0.3356, 0.9298, 0.2941, 0.9478, 0.2941, 0.9052, 0.3356, 0.9052, 0.6461, 0.1601, 0.6375, 0.1601, 0.6352, 0.1535, 0.6437, 0.1535, 0.5065, 0.8623, 0.5065, 0.8537, 0.5135, 0.856, 0.5135, 0.8646, 0.3138, 0.0559, 0.3259, 0.1347, 0.3295, 0.1375, 0.3174, 0.05874, 0.09907, 0.05528, 0.1004, 0.04814, 0.09668, 0.05088, 0.09543, 0.05805, 0.5891, 0.3823, 0.5977, 0.3818, 0.5967, 0.3649, 0.5881, 0.3654, 0.04189, 0.447, 0.08452, 0.4471, 0.08457, 0.4135, 0.04194, 0.4134, 0.2167, 0.4482, 0.2601, 0.4482, 0.2602, 0.4147, 0.2168, 0.4146, 0.3694, 0.4484, 0.4071, 0.4485, 0.4071, 0.4149, 0.3695, 0.4149, 0.1512, 0.4472, 0.1947, 0.4472, 0.1947, 0.4137, 0.1513, 0.4136, 0.6713, 0.5652, 0.6627, 0.5652, 0.6627, 0.5482, 0.6713, 0.5482, 0.08452, 0.4471, 0.1512, 0.4472, 0.1513, 0.4136, 0.08457, 0.4135, 0.2601, 0.4482, 0.3268, 0.4483, 0.3269, 0.4148, 0.2602, 0.4147, 0.26, 0.5276, 0.3267, 0.5277, 0.3267, 0.4926, 0.2601, 0.4925, 0.08441, 0.5265, 0.1511, 0.5266, 0.1512, 0.4915, 0.08446, 0.4914, 0.6713, 0.6619, 0.6627, 0.6619, 0.6627, 0.6266, 0.6713, 0.6266, 0.6713, 0.6266, 0.6627, 0.6266, 0.6627, 0.5652, 0.6713, 0.5652, 0.1511, 0.5266, 0.1945, 0.5267, 0.1946, 0.4915, 0.1512, 0.4915, 0.1512, 0.4915, 0.1946, 0.4915, 0.1947, 0.4472, 0.1512, 0.4472, 0.3693, 0.5278, 0.4069, 0.5279, 0.407, 0.4928, 0.3693, 0.4927, 0.3693, 0.4927, 0.407, 0.4928, 0.4071, 0.4485, 0.3694, 0.4484, 0.2166, 0.5275, 0.26, 0.5276, 0.2601, 0.4925, 0.2166, 0.4924, 0.2166, 0.4924, 0.2601, 0.4925, 0.2601, 0.4482, 0.2167, 0.4482, 0.04179, 0.5265, 0.08441, 0.5265, 0.08446, 0.4914, 0.04184, 0.4913, 0.5948, 0.4789, 0.6033, 0.4784, 0.6013, 0.4431, 0.5927, 0.4436, 0.5927, 0.4436, 0.6013, 0.4431, 0.5977, 0.3818, 0.5891, 0.3823, 0.004126, 0.4913, 0.04184, 0.4913, 0.04189, 0.447, 0.004184, 0.447, 0.00408, 0.5264, 0.04179, 0.5265, 0.04184, 0.4913, 0.004126, 0.4913, 0.5847, 0.4994, 0.5935, 0.5, 0.5907, 0.5453, 0.582, 0.5448, 0.3267, 0.5277, 0.3693, 0.5278, 0.3693, 0.4927, 0.3267, 0.4926, 0.3268, 0.4483, 0.3694, 0.4484, 0.3695, 0.4149, 0.3269, 0.4148, 0.004184, 0.447, 0.04189, 0.447, 0.04194, 0.4134, 0.004228, 0.4134, 0.004228, 0.4134, 0.04194, 0.4134, 0.004363, 0.3107, 0.08281, 0.1363, 0.08474, 0.283, 0.08643, 0.1334, 0.6162, 0.5524, 0.6256, 0.5942, 0.6342, 0.5942, 0.6248, 0.5524, 0.6273, 0.3341, 0.6361, 0.334, 0.637, 0.4023, 0.6282, 0.4025, 0.6362, 0.2913, 0.645, 0.2912, 0.6361, 0.334, 0.6273, 0.3341, 0.6284, 0.2436, 0.6371, 0.2429, 0.641, 0.2882, 0.6322, 0.2889, 0.5787, 0.6116, 0.5875, 0.6115, 0.5973, 0.6541, 0.5886, 0.6542, 0.5781, 0.5432, 0.5869, 0.5431, 0.5875, 0.6115, 0.5787, 0.6116, 0.5907, 0.2618, 0.6033, 0.1772, 0.5948, 0.1777, 0.5822, 0.2623, 0.08643, 0.1334, 0.09907, 0.05528, 0.09543, 0.05805, 0.08281, 0.1363, 0.364, 0.8647, 0.4303, 0.8647, 0.4303, 0.905, 0.364, 0.905, 0.4294, 0.8371, 0.4294, 0.8285, 0.5065, 0.8537, 0.5065, 0.8623, 0.6713, 0.232, 0.6627, 0.232, 0.6375, 0.1601, 0.6461, 0.1601, 0.2179, 0.1016, 0.2608, 0.09204, 0.2577, 0.018, 0.2127, 0.02583, 0.2608, 0.09204, 0.3259, 0.1347, 0.3138, 0.0559, 0.2577, 0.018, 0.1515, 0.09108, 0.1944, 0.1005, 0.199, 0.02474, 0.1542, 0.01754, 0.08643, 0.1334, 0.1515, 0.09108, 0.1542, 0.01754, 0.09907, 0.05528, 0.5065, 0.8623, 0.5135, 0.8646, 0.5135, 0.9049, 0.5065, 0.9049, 0.2941, 0.9478, 0.2265, 0.9478, 0.2265, 0.9052, 0.2941, 0.9052, 0.3593, 0.8647, 0.364, 0.8647, 0.364, 0.905, 0.3593, 0.905, 0.2265, 0.9478, 0.2218, 0.9478, 0.2218, 0.9052, 0.2265, 0.9052, 0.6352, 0.1535, 0.6375, 0.1601, 0.6128, 0.1601, 0.6128, 0.1535, 0.4073, 0.3123, 0.4071, 0.4149, 0.3695, 0.4149, 0.281, 0.9814, 0.281, 0.9728, 0.4294, 0.9728, 0.4294, 0.9814, 0.6246, 0.4853, 0.6248, 0.5524, 0.6162, 0.5524, 0.616, 0.4853, 0.217, 0.2519, 0.2179, 0.1016, 0.2608, 0.09204, 0.2602, 0.252, 0.6256, 0.5942, 0.6342, 0.5942, 0.6425, 0.6312, 0.6339, 0.6312, 0.6246, 0.4853, 0.616, 0.4853, 0.6339, 0.4454, 0.6425, 0.4454, 0.08474, 0.283, 0.08643, 0.1334, 0.1515, 0.09108, 0.1517, 0.2508, 0.2602, 0.4147, 0.2602, 0.252, 0.3271, 0.2844, 0.3269, 0.4148, 0.08457, 0.4135, 0.08474, 0.283, 0.1517, 0.2508, 0.1513, 0.4136, 0.5544, 0.5483, 0.5544, 0.3844, 0.563, 0.3844, 0.563, 0.5483, 0.1513, 0.4136, 0.1517, 0.2508, 0.1949, 0.2508, 0.1947, 0.4137, 0.3271, 0.2844, 0.3259, 0.1347, 0.3295, 0.1375, 0.2168, 0.4146, 0.217, 0.2519, 0.2602, 0.252, 0.2602, 0.4147, 0.04194, 0.4134, 0.08474, 0.283, 0.08457, 0.4135, 0.5881, 0.3654, 0.5822, 0.2623, 0.5907, 0.2618, 0.5967, 0.3649, 0.09907, 0.05528, 0.1004, 0.04814, 0.1544, 0.01058, 0.1542, 0.01754, 0.1542, 0.01754, 0.1544, 0.01058, 0.1993, 0.01775, 0.199, 0.02474, 0.364, 0.9539, 0.3593, 0.9539, 0.3593, 0.9453, 0.364, 0.9453, 0.2602, 0.252, 0.2608, 0.09204, 0.3259, 0.1347, 0.3271, 0.2844, 0.5544, 0.3844, 0.5544, 0.232, 0.563, 0.232, 0.563, 0.3844, 0.1517, 0.2508, 0.1515, 0.09108, 0.1944, 0.1005, 0.1949, 0.2508, 0.004363, 0.3107, 0.08474, 0.283, 0.04194, 0.4134, 0.4303, 0.9453, 0.4303, 0.9539, 0.364, 0.9539, 0.364, 0.9453, 0.4303, 0.9453, 0.4718, 0.9273, 0.4718, 0.9359, 0.4303, 0.9539, 0.4303, 0.9453, 0.4303, 0.905, 0.4718, 0.905, 0.4718, 0.9273, 0.3356, 0.8806, 0.3356, 0.9052, 0.2941, 0.9052, 0.2941, 0.8626, 0.5796, 0.1601, 0.5819, 0.1535, 0.5905, 0.1535, 0.5882, 0.1601, 0.5065, 0.9476, 0.5135, 0.9453, 0.5135, 0.9539, 0.5065, 0.9562, 0.3138, 0.0559, 0.3174, 0.05874, 0.3295, 0.1375, 0.3259, 0.1347, 0.09907, 0.05528, 0.09543, 0.05805, 0.09668, 0.05088, 0.1004, 0.04814, 0.5891, 0.3823, 0.5881, 0.3654, 0.5967, 0.3649, 0.5977, 0.3818, 0.04189, 0.447, 0.04194, 0.4134, 0.08457, 0.4135, 0.08452, 0.4471, 0.2167, 0.4482, 0.2168, 0.4146, 0.2602, 0.4147, 0.2601, 0.4482, 0.3694, 0.4484, 0.3695, 0.4149, 0.4071, 0.4149, 0.4071, 0.4485, 0.1512, 0.4472, 0.1513, 0.4136, 0.1947, 0.4137, 0.1947, 0.4472, 0.5544, 0.5652, 0.5544, 0.5483, 0.563, 0.5483, 0.563, 0.5652, 0.08452, 0.4471, 0.08457, 0.4135, 0.1513, 0.4136, 0.1512, 0.4472, 0.2601, 0.4482, 0.2602, 0.4147, 0.3269, 0.4148, 0.3268, 0.4483, 0.26, 0.5276, 0.2601, 0.4925, 0.3267, 0.4926, 0.3267, 0.5277, 0.08441, 0.5265, 0.08446, 0.4914, 0.1512, 0.4915, 0.1511, 0.5266, 0.5544, 0.662, 0.5544, 0.6266, 0.563, 0.6266, 0.563, 0.662, 0.5544, 0.6266, 0.5544, 0.5652, 0.563, 0.5652, 0.563, 0.6266, 0.1511, 0.5266, 0.1512, 0.4915, 0.1946, 0.4915, 0.1945, 0.5267, 0.1512, 0.4915, 0.1512, 0.4472, 0.1947, 0.4472, 0.1946, 0.4915, 0.3693, 0.5278, 0.3693, 0.4927, 0.407, 0.4928, 0.4069, 0.5279, 0.3693, 0.4927, 0.3694, 0.4484, 0.4071, 0.4485, 0.407, 0.4928, 0.2166, 0.5276, 0.2166, 0.4924, 0.2601, 0.4925, 0.26, 0.5276, 0.2166, 0.4924, 0.2167, 0.4482, 0.2601, 0.4482, 0.2601, 0.4925, 0.04179, 0.5265, 0.04184, 0.4913, 0.08446, 0.4914, 0.08441, 0.5265, 0.5948, 0.4788, 0.5927, 0.4436, 0.6013, 0.4431, 0.6033, 0.4783, 0.5927, 0.4436, 0.5891, 0.3823, 0.5977, 0.3818, 0.6013, 0.4431, 0.004126, 0.4913, 0.004184, 0.447, 0.04189, 0.447, 0.04184, 0.4913, 0.00408, 0.5264, 0.004126, 0.4913, 0.04184, 0.4913, 0.04179, 0.5265, 0.5847, 0.4994, 0.582, 0.5448, 0.5907, 0.5453, 0.5935, 0.5, 0.3267, 0.5277, 0.3267, 0.4926, 0.3693, 0.4927, 0.3693, 0.5278, 0.3268, 0.4483, 0.3269, 0.4148, 0.3695, 0.4149, 0.3694, 0.4484, 0.004184, 0.447, 0.004228, 0.4134, 0.04194, 0.4134, 0.04189, 0.447, 0.004228, 0.4134, 0.004363, 0.3107, 0.04194, 0.4134, 0.08281, 0.1363, 0.08643, 0.1334, 0.08474, 0.283, 0.6162, 0.5524, 0.6248, 0.5524, 0.6342, 0.5942, 0.6256, 0.5942, 0.6273, 0.3341, 0.6282, 0.4025, 0.637, 0.4023, 0.6361, 0.334, 0.6362, 0.2913, 0.6273, 0.3341, 0.6361, 0.334, 0.645, 0.2912, 0.6284, 0.2436, 0.6322, 0.2889, 0.641, 0.2882, 0.6371, 0.2429, 0.5787, 0.6116, 0.5886, 0.6542, 0.5973, 0.6541, 0.5875, 0.6115, 0.5781, 0.5432, 0.5787, 0.6116, 0.5875, 0.6115, 0.5869, 0.5431, 0.5907, 0.2618, 0.5822, 0.2623, 0.5948, 0.1777, 0.6033, 0.1772, 0.08643, 0.1334, 0.08281, 0.1363, 0.09543, 0.05805, 0.09907, 0.05528, 0.364, 0.9453, 0.364, 0.905, 0.4303, 0.905, 0.4303, 0.9453, 0.4294, 0.9728, 0.5065, 0.9476, 0.5065, 0.9562, 0.4294, 0.9814, 0.5544, 0.232, 0.5796, 0.1601, 0.5882, 0.1601, 0.563, 0.232, 0.2179, 0.1016, 0.2127, 0.02583, 0.2577, 0.018, 0.2608, 0.09204, 0.2608, 0.09204, 0.2577, 0.018, 0.3138, 0.0559, 0.3259, 0.1347, 0.1515, 0.09108, 0.1542, 0.01754, 0.199, 0.02474, 0.1944, 0.1005, 0.08643, 0.1334, 0.09907, 0.05528, 0.1542, 0.01754, 0.1515, 0.09108, 0.5065, 0.9476, 0.5065, 0.9049, 0.5135, 0.9049, 0.5135, 0.9453, 0.2941, 0.8626, 0.2941, 0.9052, 0.2265, 0.9052, 0.2265, 0.8626, 0.3593, 0.9453, 0.3593, 0.905, 0.364, 0.905, 0.364, 0.9453, 0.2265, 0.8626, 0.2265, 0.9052, 0.2218, 0.9052, 0.2218, 0.8626, 0.5905, 0.1535, 0.6128, 0.1535, 0.6128, 0.1601, 0.5882, 0.1601, 0.3561, 0.2844, 0.3567, 0.2879, 0.3441, 0.2879, 0.3434, 0.2844, 0.4121, 0.2844, 0.4121, 0.2879, 0.3567, 0.2879, 0.3561, 0.2844, 0.4858, 0.004687, 0.4684, 0.1398, 0.4579, 0.1398, 0.4753, 0.004687, 0.7137, 0.4865, 0.7184, 0.4872, 0.7184, 0.4976, 0.7137, 0.4969, 0.4949, 0.1208, 0.515, 0.2447, 0.5254, 0.2445, 0.5054, 0.1207, 0.4704, 0.1425, 0.4684, 0.1398, 0.4858, 0.004687, 0.4888, 0.008448, 0.4121, 0.1438, 0.4894, 0.1438, 0.4681, 0.2844, 0.4121, 0.2844, 0.3491, 0.7071, 0.4132, 0.7064, 0.4109, 0.7166, 0.3468, 0.7173, 0.3816, 0.6083, 0.507, 0.6089, 0.4132, 0.7064, 0.3491, 0.7071, 0.7184, 0.5609, 0.7137, 0.5609, 0.7137, 0.4969, 0.7184, 0.4976, 0.3468, 0.7173, 0.4109, 0.7166, 0.507, 0.8118, 0.3816, 0.8154, 0.4681, 0.2844, 0.4808, 0.2844, 0.4801, 0.2879, 0.4674, 0.2879, 0.4121, 0.2844, 0.4681, 0.2844, 0.4674, 0.2879, 0.4121, 0.2879, 0.3383, 0.004687, 0.3488, 0.004687, 0.3662, 0.1398, 0.3558, 0.1398, 0.7137, 0.6354, 0.7137, 0.6249, 0.7184, 0.6242, 0.7184, 0.6347, 0.4949, 0.1208, 0.5054, 0.1207, 0.5254, 0.2445, 0.515, 0.2447, 0.3537, 0.1425, 0.3353, 0.008448, 0.3383, 0.004687, 0.3558, 0.1398, 0.515, 0.01875, 0.4949, 0.1208, 0.5054, 0.1207, 0.5254, 0.01862, 0.3491, 0.7071, 0.3468, 0.7173, 0.4109, 0.7166, 0.4132, 0.7064, 0.3816, 0.6083, 0.3491, 0.7071, 0.4132, 0.7064, 0.507, 0.6089, 0.7184, 0.5609, 0.7184, 0.6242, 0.7137, 0.6249, 0.7137, 0.5609, 0.3468, 0.7173, 0.3816, 0.8154, 0.507, 0.8118, 0.4109, 0.7166, 0.4121, 0.1398, 0.3662, 0.1398, 0.3488, 0.004687, 0.4121, 0.004687, 0.4121, 0.1398, 0.4121, 0.004687, 0.4753, 0.004687, 0.4579, 0.1398, 0.4121, 0.1438, 0.4121, 0.2844, 0.3561, 0.2844, 0.3348, 0.1438, 0.5254, 0.01862, 0.5054, 0.1207, 0.4949, 0.1208, 0.515, 0.01874, 0.9888, 0.3939, 0.9039, 0.3939, 0.9039, 0.388, 0.9888, 0.388, 0.9852, 0.02963, 0.9039, 0.02963, 0.8922, 0.02596, 0.9969, 0.02596, 0.9039, 0.3901, 0.9852, 0.3901, 0.9969, 0.3945, 0.8922, 0.3945, 0.9852, 0.02963, 0.9969, 0.02596, 0.9969, 0.3945, 0.9852, 0.3901, 0.9039, 0.388, 0.9039, 0.01152, 0.9888, 0.01152, 0.9888, 0.388, 0.9039, 0.005628, 0.9888, 0.005628, 0.9888, 0.01152, 0.9039, 0.01152, 0.9954, 0.01151, 0.9954, 0.388, 0.9888, 0.388, 0.9888, 0.01152, 0.8973, 0.388, 0.8973, 0.01153, 0.9039, 0.01152, 0.9039, 0.388, 0.9039, 0.02963, 0.9039, 0.3901, 0.8922, 0.3945, 0.8922, 0.02596, 0.6303, 0.7946, 0.6303, 0.8073, 0.5505, 0.7855, 0.6727, 0.6842, 0.6303, 0.6842, 0.6303, 0.6715, 0.6727, 0.6715, 0.6303, 0.6715, 0.6303, 0.6842, 0.5505, 0.6933, 0.8922, 0.3945, 0.9969, 0.3945, 0.9765, 0.4687, 0.9126, 0.4687, 0.6303, 0.6842, 0.6303, 0.7946, 0.5505, 0.7855, 0.5505, 0.6933, 0.6727, 0.8073, 0.6303, 0.8073, 0.6303, 0.7946, 0.6727, 0.7946, 0.6727, 0.7946, 0.6303, 0.7946, 0.6303, 0.6842, 0.6727, 0.6842, 0.6727, 0.8073, 0.6727, 0.7946, 0.7207, 0.8013, 0.7207, 0.8073, 0.6727, 0.6842, 0.6727, 0.6715, 0.7207, 0.6715, 0.7207, 0.6775, 0.8283, 0.01683, 0.8283, 0.3994, 0.6853, 0.3994, 0.6853, 0.01683, 0.3542, 0.5773, 0.3542, 0.6369, 0.2228, 0.6369, 0.2228, 0.5773, 0.7341, 0.6835, 0.9222, 0.6835, 0.9222, 0.7849, 0.7341, 0.7849, 0.2031, 0.5876, 0.2097, 0.5876, 0.2097, 0.6931, 0.2031, 0.6931, 0.01671, 0.5773, 0.02966, 0.5477, 0.1352, 0.5477, 0.1481, 0.5773, 0.1481, 0.637, 0.1331, 0.7014, 0.03174, 0.7014, 0.01671, 0.637, 0.01671, 0.5773, 0.1481, 0.5773, 0.1481, 0.637, 0.01671, 0.637, 0.3542, 0.5773, 0.2228, 0.5773, 0.2358, 0.5477, 0.3413, 0.5477, 0.1946, 0.7502, 0.2456, 0.7608, 0.2456, 0.8411, 0.1946, 0.8516, 0.9222, 0.6835, 0.9732, 0.694, 0.9732, 0.7744, 0.9222, 0.7849, 0.0131, 0.7502, 0.1946, 0.7502, 0.1946, 0.8516, 0.0131, 0.8516, 0.3542, 0.6369, 0.3392, 0.7051, 0.2378, 0.7051, 0.2228, 0.6369, 0.5278, 0.9552, 0.5548, 0.9552, 0.5548, 0.983, 0.5278, 0.983, 0.5278, 0.8048, 0.5548, 0.8048, 0.5548, 0.8661, 0.5278, 0.8661, 0.5278, 0.8661, 0.5548, 0.8661, 0.5548, 0.8939, 0.5278, 0.8939, 0.5278, 0.8939, 0.5548, 0.8939, 0.5548, 0.9552, 0.5278, 0.9552, 0.9061, 0.8098, 0.9061, 0.851, 0.836, 0.851, 0.836, 0.8098, 0.9183, 0.8172, 0.9884, 0.8172, 0.9884, 0.8584, 0.9183, 0.8584, 0.836, 0.851, 0.9061, 0.851, 0.9061, 0.86, 0.836, 0.86, 0.9183, 0.8094, 0.9884, 0.8094, 0.9884, 0.8172, 0.9183, 0.8172, 0.7073, 0.9742, 0.6661, 0.9744, 0.6661, 0.9666, 0.7073, 0.9664, 0.7898, 0.9724, 0.7486, 0.9722, 0.7487, 0.9644, 0.7899, 0.9647, 0.836, 0.86, 0.9061, 0.86, 0.9061, 0.8678, 0.836, 0.8678, 0.7073, 0.9742, 0.7073, 0.9664, 0.7163, 0.9664, 0.7164, 0.9741, 0.7487, 0.9644, 0.7486, 0.9722, 0.7395, 0.9722, 0.7396, 0.9644, 0.7487, 0.9644, 0.7396, 0.9644, 0.7316, 0.9146, 0.7407, 0.9146, 0.9183, 0.9089, 0.9884, 0.9089, 0.9884, 0.918, 0.9183, 0.918, 0.836, 0.8678, 0.9061, 0.8678, 0.9061, 0.9183, 0.836, 0.9183, 0.9183, 0.8584, 0.9884, 0.8584, 0.9884, 0.9089, 0.9183, 0.9089, 0.7163, 0.9664, 0.7073, 0.9664, 0.7153, 0.9166, 0.7244, 0.9165, 0.5278, 0.9552, 0.5548, 0.9552, 0.5548, 0.983, 0.5278, 0.983, 0.5278, 0.8048, 0.5548, 0.8048, 0.5548, 0.8661, 0.5278, 0.8661, 0.5278, 0.8661, 0.5548, 0.8661, 0.5548, 0.8939, 0.5278, 0.8939, 0.5278, 0.8939, 0.5548, 0.8939, 0.5548, 0.9552, 0.5278, 0.9552, 0.9061, 0.8098, 0.9061, 0.851, 0.836, 0.851, 0.836, 0.8098, 0.9183, 0.8172, 0.9884, 0.8172, 0.9884, 0.8584, 0.9183, 0.8584, 0.836, 0.851, 0.9061, 0.851, 0.9061, 0.86, 0.836, 0.86, 0.9183, 0.8094, 0.9884, 0.8094, 0.9884, 0.8172, 0.9183, 0.8172, 0.7073, 0.9742, 0.6661, 0.9744, 0.6661, 0.9666, 0.7073, 0.9664, 0.7898, 0.9724, 0.7486, 0.9722, 0.7487, 0.9644, 0.7899, 0.9647, 0.836, 0.86, 0.9061, 0.86, 0.9061, 0.8678, 0.836, 0.8678, 0.7073, 0.9742, 0.7073, 0.9664, 0.7163, 0.9664, 0.7164, 0.9741, 0.7487, 0.9644, 0.7486, 0.9722, 0.7395, 0.9722, 0.7396, 0.9644, 0.7487, 0.9644, 0.7396, 0.9644, 0.7316, 0.9146, 0.7407, 0.9146, 0.9183, 0.9089, 0.9884, 0.9089, 0.9884, 0.918, 0.9183, 0.918, 0.836, 0.8678, 0.9061, 0.8678, 0.9061, 0.9183, 0.836, 0.9183, 0.9183, 0.8584, 0.9884, 0.8584, 0.9884, 0.9089, 0.9183, 0.9089, 0.7163, 0.9664, 0.7073, 0.9664, 0.7153, 0.9166, 0.7244, 0.9165, 0.5278, 0.8939, 0.5278, 0.8661, 0.5548, 0.8661, 0.5548, 0.8939, 0.5278, 0.8661, 0.5278, 0.8048, 0.5548, 0.8048, 0.5548, 0.8661, 0.5278, 0.983, 0.5278, 0.9552, 0.5548, 0.9552, 0.5548, 0.983, 0.5278, 0.9552, 0.5278, 0.8939, 0.5548, 0.8939, 0.5548, 0.9552, 0.836, 0.8098, 0.9061, 0.8098, 0.9061, 0.851, 0.836, 0.851, 0.9884, 0.8172, 0.9884, 0.8584, 0.9183, 0.8584, 0.9183, 0.8172, 0.9061, 0.851, 0.9061, 0.86, 0.836, 0.86, 0.836, 0.851, 0.9884, 0.8094, 0.9884, 0.8172, 0.9183, 0.8172, 0.9183, 0.8094, 0.7486, 0.9722, 0.7487, 0.9644, 0.7899, 0.9647, 0.7898, 0.9724, 0.6661, 0.9744, 0.6661, 0.9666, 0.7073, 0.9664, 0.7073, 0.9742, 0.9061, 0.86, 0.9061, 0.8678, 0.836, 0.8678, 0.836, 0.86, 0.7486, 0.9722, 0.7395, 0.9722, 0.7396, 0.9644, 0.7487, 0.9644, 0.7073, 0.9664, 0.7163, 0.9664, 0.7164, 0.9741, 0.7073, 0.9742, 0.7073, 0.9664, 0.7153, 0.9166, 0.7244, 0.9165, 0.7163, 0.9664, 0.9884, 0.9089, 0.9884, 0.918, 0.9183, 0.918, 0.9183, 0.9089, 0.9061, 0.8678, 0.9061, 0.9183, 0.836, 0.9183, 0.836, 0.8678, 0.9884, 0.8584, 0.9884, 0.9089, 0.9183, 0.9089, 0.9183, 0.8584, 0.7396, 0.9644, 0.7316, 0.9146, 0.7407, 0.9146, 0.7487, 0.9644, 0.5278, 0.8939, 0.5278, 0.8661, 0.5548, 0.8661, 0.5548, 0.8939, 0.5278, 0.8661, 0.5278, 0.8048, 0.5548, 0.8048, 0.5548, 0.8661, 0.5278, 0.983, 0.5278, 0.9552, 0.5548, 0.9552, 0.5548, 0.983, 0.5278, 0.9552, 0.5278, 0.8939, 0.5548, 0.8939, 0.5548, 0.9552, 0.836, 0.8098, 0.9061, 0.8098, 0.9061, 0.851, 0.836, 0.851, 0.9884, 0.8172, 0.9884, 0.8584, 0.9183, 0.8584, 0.9183, 0.8172, 0.9061, 0.851, 0.9061, 0.86, 0.836, 0.86, 0.836, 0.851, 0.9884, 0.8094, 0.9884, 0.8172, 0.9183, 0.8172, 0.9183, 0.8094, 0.7486, 0.9722, 0.7487, 0.9644, 0.7899, 0.9647, 0.7898, 0.9724, 0.6661, 0.9744, 0.6661, 0.9666, 0.7073, 0.9664, 0.7073, 0.9742, 0.9061, 0.86, 0.9061, 0.8678, 0.836, 0.8678, 0.836, 0.86, 0.7486, 0.9722, 0.7395, 0.9722, 0.7396, 0.9644, 0.7487, 0.9644, 0.7073, 0.9664, 0.7163, 0.9664, 0.7164, 0.9741, 0.7073, 0.9742, 0.7073, 0.9664, 0.7153, 0.9166, 0.7244, 0.9165, 0.7163, 0.9664, 0.9884, 0.9089, 0.9884, 0.918, 0.9183, 0.918, 0.9183, 0.9089, 0.9061, 0.8678, 0.9061, 0.9183, 0.836, 0.9183, 0.836, 0.8678, 0.9884, 0.8584, 0.9884, 0.9089, 0.9183, 0.9089, 0.9183, 0.8584, 0.7396, 0.9644, 0.7316, 0.9146, 0.7407, 0.9146, 0.7487, 0.9644, 0.8193, 0.895, 0.7631, 0.895, 0.7541, 0.8614, 0.8193, 0.8726, 0.5268, 0.3674, 0.4265, 0.3674, 0.4265, 0.3111, 0.5268, 0.3111, 0.5268, 0.531, 0.4265, 0.531, 0.4265, 0.3674, 0.5268, 0.3674, 0.5969, 0.8501, 0.599, 0.831, 0.7408, 0.831, 0.7408, 0.8501, 0.7631, 0.895, 0.5994, 0.895, 0.6103, 0.8614, 0.7541, 0.8614, 0.5879, 0.9274, 0.5689, 0.9274, 0.5689, 0.8667, 0.5879, 0.8625, 0.5879, 0.9861, 0.5689, 0.9861, 0.5689, 0.9274, 0.5879, 0.9274, 0.8193, 0.8726, 0.7541, 0.8614, 0.7545, 0.8028, 0.8193, 0.8028, 0.948, 0.9817, 0.8063, 0.9817, 0.8172, 0.9405, 0.9707, 0.9405, 0.8353, 0.601, 0.894, 0.6023, 0.9326, 0.6291, 0.8668, 0.6297, 0.6999, 0.4401, 0.6999, 0.5935, 0.6887, 0.5834, 0.6887, 0.4533, 0.6999, 0.4213, 0.7656, 0.4125, 0.7656, 0.4374, 0.6999, 0.4401, 0.6887, 0.4311, 0.6999, 0.4213, 0.6999, 0.4401, 0.6887, 0.4533, 0.6317, 0.9096, 0.6317, 0.9703, 0.5972, 0.9454, 0.5972, 0.9205, 0.7371, 0.5735, 0.7505, 0.5735, 0.7505, 0.6151, 0.7371, 0.6151, 0.7643, 0.5312, 0.7777, 0.5312, 0.7777, 0.5506, 0.7643, 0.5506, 0.7643, 0.5506, 0.7777, 0.5506, 0.7777, 0.6603, 0.7643, 0.6603, 0.8299, 0.6454, 0.9396, 0.6454, 0.9396, 0.6642, 0.8299, 0.6626, 0.8171, 0.6309, 0.8299, 0.6454, 0.8299, 0.6626, 0.8171, 0.6572, 0.8171, 0.6309, 0.8171, 0.6572, 0.7858, 0.6499, 0.7858, 0.6309, 0.8171, 0.5893, 0.8171, 0.6309, 0.7858, 0.6309, 0.7858, 0.5893, 0.7371, 0.5735, 0.7371, 0.5318, 0.7505, 0.5318, 0.7505, 0.5735, 0.7777, 0.5312, 0.7777, 0.5506, 0.7643, 0.5506, 0.7643, 0.5312, 0.7777, 0.5506, 0.7777, 0.6603, 0.7643, 0.6603, 0.7643, 0.5506, 0.8299, 0.5331, 0.8299, 0.5159, 0.9396, 0.5143, 0.9396, 0.5331, 0.8171, 0.5477, 0.8171, 0.5213, 0.8299, 0.5159, 0.8299, 0.5331, 0.8171, 0.5477, 0.7858, 0.5477, 0.7858, 0.5286, 0.8171, 0.5213, 0.8171, 0.5893, 0.7858, 0.5893, 0.7858, 0.5477, 0.8171, 0.5477, 0.6541, 0.1451, 0.6177, 0.1451, 0.6177, 0.1412, 0.6541, 0.1412, 0.8514, 0.3622, 0.8519, 0.2919, 0.8558, 0.2919, 0.8553, 0.3622, 0.8588, 0.4063, 0.8514, 0.3622, 0.8553, 0.3622, 0.8627, 0.4064, 0.6541, 0.1451, 0.6177, 0.1451, 0.6177, 0.1412, 0.6541, 0.1412, 0.8514, 0.3622, 0.8588, 0.4063, 0.8627, 0.4064, 0.8553, 0.3622, 0.8519, 0.2919, 0.8514, 0.3622, 0.8553, 0.3622, 0.8558, 0.2919, 0.5906, 0.03071, 0.5906, 0.07787, 0.6616, 0.07787, 0.6616, 0.03071, 0.5451, 0.03071, 0.5451, 0.07787, 0.5906, 0.07787, 0.5906, 0.03071, 0.5906, 0.08724, 0.5906, 0.1324, 0.6616, 0.1324, 0.6616, 0.08724, 0.5451, 0.08724, 0.5451, 0.1324, 0.5906, 0.1324, 0.5906, 0.08724, 0.6541, 0.1451, 0.6541, 0.1412, 0.6177, 0.1412, 0.6177, 0.1451, 0.8514, 0.3622, 0.8553, 0.3622, 0.8558, 0.2919, 0.8519, 0.2919, 0.8588, 0.4063, 0.8627, 0.4064, 0.8553, 0.3622, 0.8514, 0.3622, 0.6541, 0.1451, 0.6541, 0.1412, 0.6177, 0.1412, 0.6177, 0.1451, 0.8514, 0.3622, 0.8553, 0.3622, 0.8627, 0.4064, 0.8588, 0.4063, 0.8519, 0.2919, 0.8558, 0.2919, 0.8553, 0.3622, 0.8514, 0.3622, 0.5906, 0.03071, 0.6616, 0.03071, 0.6616, 0.07787, 0.5906, 0.07787, 0.5451, 0.03071, 0.5906, 0.03071, 0.5906, 0.07787, 0.5451, 0.07787, 0.5906, 0.08724, 0.6616, 0.08724, 0.6616, 0.1324, 0.5906, 0.1324, 0.5451, 0.08724, 0.5906, 0.08724, 0.5906, 0.1324, 0.5451, 0.1324, 0.3269, 0.4148, 0.3695, 0.4149, 0.3271, 0.2844, 0.3271, 0.2844, 0.3695, 0.4149, 0.4073, 0.3123, 0.3269, 0.4148, 0.3271, 0.2844, 0.3695, 0.4149, 0.3271, 0.2844, 0.4073, 0.3123, 0.3695, 0.4149])
me_cube_015.materials.append(mat_engine_japan)
me_cube_015.use_remesh_fix_poles = True
me_cube_015.use_remesh_preserve_attributes = False
me_cube_015.use_mirror_vertex_groups = False
me_cube_015.use_paint_bone_selection = False
me_cube_015.use_paint_mask = True
me_cube_015.update()
arm_armature = bpy.data.armatures.new('Armature')  # bones are not reproduced

# ---- objects
ob_armature = bpy.data.objects.new('Armature', arm_armature)
ob_japanese_bullet_engine = bpy.data.objects.new('japanese_bullet_engine', me_cube_015)

# ---- transforms, parenting, visibility, modifiers, constraints
ob_armature.location = (0.0, 0.0, 0.0)
ob_armature.lineart.crease_threshold = 0.0
ob_japanese_bullet_engine.parent = ob_armature
ob_japanese_bullet_engine.location = (0.0, 0.0, 0.0)
ob_japanese_bullet_engine.lineart.crease_threshold = 0.0
_vg = ob_japanese_bullet_engine.vertex_groups.new(name='Bone')
_vg = ob_japanese_bullet_engine.vertex_groups.new(name='Door_Left')
_vg.add([890, 891, 892, 893, 894, 895, 896, 897, 898, 899, 900, 901], 1.0, 'REPLACE')
_vg = ob_japanese_bullet_engine.vertex_groups.new(name='Door_Right')
_vg.add([878, 879, 880, 881, 882, 883, 884, 885, 886, 887, 888, 889], 1.0, 'REPLACE')
_m = ob_japanese_bullet_engine.modifiers.new('Armature', 'ARMATURE')
_m.object = ob_armature

# ---- collection membership
scene.collection.objects.link(ob_armature)
col_japanese_engine.objects.link(ob_japanese_bullet_engine)

# ---- scene / render settings (as saved in the file)
scene.frame_start = 1; scene.frame_end = 250; scene.frame_set(1)
scene.render.engine = 'BLENDER_EEVEE_NEXT'
scene.cycles.use_denoising = False
scene.cycles.samples = 128
scene.cycles.sampling_pattern = 'TABULATED_SOBOL'
scene.cycles.use_adaptive_sampling = False
scene.cycles.use_light_tree = False
scene.view_settings.view_transform = 'Filmic'
bpy.context.view_layer.update()

# ---- added for rendering (the .blend has no active camera and no usable light): camera, sun
cam_auto = bpy.data.cameras.new('AutoCamera')
cam_auto.lens = 50.0
cam_auto.sensor_width = 36.0
cam_auto.clip_end = 1112.67
ob_auto_camera = bpy.data.objects.new('AutoCamera', cam_auto)
scene.collection.objects.link(ob_auto_camera)
ob_auto_camera.location = (63.4002, -76.1722, 58.5132)
ob_auto_camera.rotation_euler = (1.09748, -7.21219e-08, 0.694738)
scene.camera = ob_auto_camera
light_auto_sun = bpy.data.lights.new('AutoSun', 'SUN')
light_auto_sun.energy = 3.0
light_auto_sun.angle = 0.0523599
ob_auto_sun = bpy.data.objects.new('AutoSun', light_auto_sun)
scene.collection.objects.link(ob_auto_sun)
ob_auto_sun.rotation_euler = (0.872665, 0.174533, 0.523599)
bpy.context.view_layer.update()
